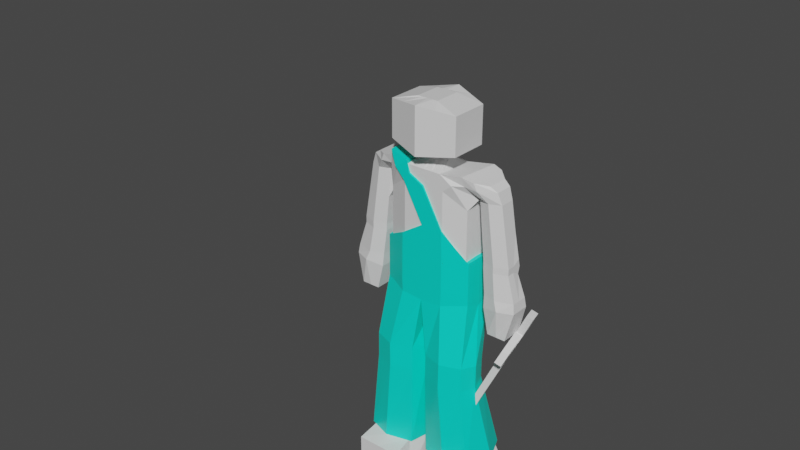 # Source: engineer.blend  (saved by Blender 2.93.20; exported with 4.5.12 LTS)
import bpy
from mathutils import Matrix  # noqa: F401  (used for matrix-valued properties, if any)

bpy.ops.wm.read_factory_settings(use_empty=True)
scene = bpy.context.scene
scene.name = 'Scene'

# ---- collections
col_collection = bpy.data.collections.new('Collection'); scene.collection.children.link(col_collection)

# ---- materials (node trees are filled in below, after node groups)
mat_engineermaterial = bpy.data.materials.new('engineerMaterial')
mat_engineermaterial.alpha_threshold = 0.0
mat_engineermaterial.use_transparent_shadow = False
mat_engineermaterial.line_color = (0.0, 0.0, 0.0, 1.0)
mat_playercolormaterial = bpy.data.materials.new('playerColorMaterial')
mat_playercolormaterial.use_transparent_shadow = False

# ---- material node trees
mat_engineermaterial.use_nodes = True; mat_engineermaterial.node_tree.nodes.clear()
_N = mat_engineermaterial.node_tree.nodes; _L = mat_engineermaterial.node_tree.links
n0 = _N.new('ShaderNodeOutputMaterial'); n0.name = 'Material Output'; n0.location = (300, 300)
n1 = _N.new('ShaderNodeBsdfPrincipled'); n1.name = 'Principled BSDF'; n1.location = (10, 300)
n1.distribution = 'GGX'
n1.subsurface_method = 'BURLEY'
n1.inputs[0].default_value = (0.0, 0.8, 0.6503, 1.0)
n1.inputs[2].default_value = 0.4
n1.inputs[3].default_value = 1.45
n1.inputs[27].default_value = (0.0, 0.0, 0.0, 1.0)
n1.inputs[28].default_value = 1.0
_L.new(n1.outputs[0], n0.inputs[0])
n0.is_active_output = True
mat_playercolormaterial.use_nodes = True; mat_playercolormaterial.node_tree.nodes.clear()
_N = mat_playercolormaterial.node_tree.nodes; _L = mat_playercolormaterial.node_tree.links
n0 = _N.new('ShaderNodeBsdfPrincipled'); n0.name = 'Principled BSDF'; n0.location = (10, 300)
n0.distribution = 'GGX'
n0.subsurface_method = 'BURLEY'
n0.inputs[3].default_value = 1.45
n0.inputs[27].default_value = (0.0, 0.0, 0.0, 1.0)
n0.inputs[28].default_value = 1.0
n1 = _N.new('ShaderNodeOutputMaterial'); n1.name = 'Material Output'; n1.location = (300, 300)
_L.new(n0.outputs[0], n1.inputs[0])
n1.is_active_output = True

# ---- world
world_world = bpy.data.worlds.new('World'); scene.world = world_world
world_world.use_nodes = True; world_world.node_tree.nodes.clear()
_N = world_world.node_tree.nodes; _L = world_world.node_tree.links
n0 = _N.new('ShaderNodeOutputWorld'); n0.name = 'World Output'; n0.location = (300, 300)
n1 = _N.new('ShaderNodeBackground'); n1.name = 'Background'; n1.location = (10, 300)
n1.inputs[0].default_value = (0.05088, 0.05088, 0.05088, 1.0)
_L.new(n1.outputs[0], n0.inputs[0])
n0.is_active_output = True
world_world.color = (0.05088, 0.05088, 0.05088)
world_world.use_sun_shadow = False
world_world.sun_shadow_jitter_overblur = 0.0

# ---- meshes
me_cube = bpy.data.meshes.new('Cube')
me_cube.from_pydata([(0.2453, 0.08879, 0.7864), (0.1384, -0.46, 0.7864), (-0.2453, 0.08879, 0.7864), (-0.1384, -0.46, 0.7864), (0.0, -0.686, 0.7864), (0.0, 0.4129, 0.7645), (0.8131, 0.6471, -0.01828), (-0.8131, -0.6471, -0.01828), (0.8131, -0.6471, -0.01828), (-0.8131, 0.6471, -0.01828), (0.0, -1.0, 0.0), (0.2393, -1.102, -3.157), (1.065, -1.102, -3.157), (1.065, 0.9626, -3.157), (0.2393, 0.9626, -3.157), (-1.065, 0.9626, -3.157), (-1.065, -1.102, -3.157), (-0.2393, 0.9626, -3.157), (-0.2393, -1.102, -3.157), (0.137, -1.37, -3.628), (1.233, -1.37, -3.628), (1.233, 1.37, -3.628), (0.137, 1.37, -3.628), (-1.233, 1.37, -3.628), (-1.233, -1.37, -3.628), (-0.137, 1.37, -3.628), (-0.137, -1.37, -3.628), (0.1984, -2.1, -3.206), (1.065, -2.1, -3.206), (-1.065, -2.1, -3.206), (-0.1984, -2.1, -3.206), (0.1984, -2.1, -3.578), (1.065, -2.1, -3.578), (-1.065, -2.1, -3.578), (-0.1984, -2.1, -3.578), (-0.8131, -0.6471, 0.2991), (0.8131, 0.6471, 0.2991), (0.8131, -0.6471, 0.2991), (-0.8131, 0.6471, 0.2991), (0.0, 1.0, 0.5), (0.0, -1.0, 0.5), (0.8207, 0.8777, 0.7163), (0.7434, -0.8777, 0.7275), (0.9668, 0.3548, 0.451), (0.9668, -0.3555, 0.451), (-0.9668, -0.3555, 0.451), (-0.7434, -0.8777, 0.7275), (-0.8207, 0.8777, 0.7163), (-0.9668, 0.3548, 0.451), (1.187, 0.4351, 0.6569), (1.187, -0.4351, 0.6569), (1.399, 0.3127, 0.451), (1.399, -0.3134, 0.451), (-1.399, -0.3134, 0.451), (-1.187, -0.4351, 0.6569), (-1.187, 0.4351, 0.6569), (-1.399, 0.3127, 0.451), (1.08, 0.3548, -0.2594), (1.08, -0.3555, -0.3126), (-1.08, -0.3555, -0.3126), (-1.08, 0.3548, -0.2594), (1.586, 0.3127, -0.2594), (1.586, -0.3134, -0.3126), (-1.586, -0.3134, -0.3126), (-1.586, 0.3127, -0.2594), (1.08, 0.3548, -0.4509), (1.08, -0.3555, -0.3976), (-1.08, -0.3555, -0.3976), (-1.08, 0.3548, -0.4509), (1.586, 0.3127, -0.4509), (1.586, -0.3134, -0.3976), (-1.586, -0.3134, -0.3976), (-1.586, 0.3127, -0.4509), (1.145, 0.4475, -0.9028), (1.145, -0.4482, -0.9028), (-1.145, -0.4482, -0.9028), (-1.145, 0.4475, -0.9028), (1.76, 0.3945, -0.8548), (1.76, -0.3951, -0.8548), (-1.76, -0.3951, -0.8548), (-1.76, 0.3945, -0.8548), (1.255, 0.4601, -1.236), (1.255, -0.4608, -1.236), (-1.255, -0.4608, -1.236), (-1.255, 0.4601, -1.236), (1.617, 0.4601, -1.236), (1.617, -0.4608, -1.236), (-1.617, -0.4608, -1.236), (-1.617, 0.4601, -1.236), (0.0, -1.0, 0.703), (-0.3426, -1.0, 0.703), (0.3426, 0.6717, 0.6814), (0.3426, -1.0, 0.703), (-0.3426, 0.6717, 0.6814), (0.0, 0.6717, 0.703), (0.0, 0.4572, 0.8615), (0.0, -0.6881, 0.8834), (-0.1384, -0.5147, 0.8834), (0.203, 0.1387, 0.8834), (0.1384, -0.5147, 0.8834), (-0.203, 0.1387, 0.8834), (0.0, 0.2846, 1.534), (0.0, -0.8201, 1.534), (-0.203, -0.8201, 1.534), (0.203, 0.2846, 1.534), (0.203, -0.8201, 1.534), (-0.203, 0.2846, 1.534), (0.6693, -1.047, 0.9668), (0.6693, -1.047, 1.451), (0.0, -1.521, 0.9053), (-0.6693, -1.047, 0.9668), (0.6693, 0.5118, 0.9668), (-0.6693, 0.5118, 0.9668), (0.0, 0.9857, 0.8834), (0.0, -1.521, 1.512), (-0.6693, -1.047, 1.451), (0.6693, 0.5118, 1.451), (-0.6693, 0.5118, 1.451), (0.0, 0.9857, 1.534), (0.3426, 0.0, 0.6922), (-0.3426, 0.0, 0.6922), (0.8131, 0.0, 0.0), (-0.8131, 0.0, 0.0), (1.233, 0.0, -3.157), (0.137, 0.0, -3.157), (-1.233, 0.0, -3.157), (-0.137, 0.0, -3.157), (1.233, 0.0, -3.628), (0.137, 0.0, -3.628), (-1.233, 0.0, -3.628), (-0.137, 0.0, -3.628), (0.8131, 0.0, 0.3464), (-0.8131, 0.0, 0.3464), (0.7821, 0.0, 0.7219), (0.7695, -0.0003414, 0.451), (-0.7821, 0.0, 0.7219), (-0.7695, -0.0003414, 0.451), (1.187, 0.0, 0.6569), (1.399, -0.0003414, 0.451), (-1.187, 0.0, 0.6569), (-1.399, -0.0003414, 0.451), (1.08, -0.0003414, -0.3145), (-1.08, -0.0003414, -0.3145), (1.586, -0.0003414, -0.3145), (-1.586, -0.0003414, -0.3145), (1.08, -0.0003414, -0.3958), (-1.08, -0.0003414, -0.3958), (1.586, -0.0003414, -0.3958), (-1.586, -0.0003414, -0.3958), (1.145, -0.0003414, -0.9028), (-1.145, -0.0003414, -0.9028), (1.76, -0.0003414, -0.8548), (-1.76, -0.0003414, -0.8548), (1.255, -0.0003414, -1.236), (-1.255, -0.0003414, -1.236), (1.617, -0.0003414, -1.236), (-1.617, -0.0003414, -1.236), (0.2596, -0.2677, 0.7864), (-0.2596, -0.2677, 0.7864), (0.203, -0.2677, 0.8834), (-0.203, -0.2677, 0.8834), (0.0, -0.2677, 1.534), (0.203, -0.2677, 1.534), (-0.203, -0.2677, 1.534), (0.6693, -0.2677, 0.9668), (-0.6693, -0.2677, 0.9668), (0.6693, -0.2677, 1.451), (-0.6693, -0.2677, 1.451), (1.183, -0.5159, 0.451), (0.9654, -0.7972, 0.6922), (1.004, 0.7972, 0.6866), (1.183, 0.5152, 0.451), (1.333, -0.5159, -0.3126), (1.333, 0.5152, -0.2594), (1.333, -0.5159, -0.3976), (1.333, 0.5152, -0.4509), (1.473, -0.6505, -0.8548), (1.473, 0.6498, -0.8548), (1.436, -0.4608, -1.236), (1.436, 0.4601, -1.236), (1.41, 0.0, -1.026), (0.9847, 0.0, 0.6894), (-0.9654, -0.7972, 0.6922), (-1.183, -0.5159, 0.451), (-1.183, 0.5152, 0.451), (-1.004, 0.7972, 0.6866), (-1.333, -0.5159, -0.3126), (-1.333, 0.5152, -0.2594), (-1.333, -0.5159, -0.3976), (-1.333, 0.5152, -0.4509), (-1.473, -0.6505, -0.8548), (-1.473, 0.6498, -0.8548), (-1.436, -0.4608, -1.236), (-1.436, 0.4601, -1.236), (-1.41, 0.0, -1.026), (-0.9847, 0.0, 0.6894), (-0.5778, -1.0, 0.6015), (0.5778, 0.8492, 0.5907), (0.5778, -1.0, 0.6015), (-0.5778, 0.8492, 0.5907), (0.0, 1.0, 0.6015), (0.0, -1.0, 0.6015), (0.8232, 0.7992, 0.6062), (0.7845, -0.7992, 0.6118), (-0.7845, -0.7992, 0.6118), (-0.8232, 0.7992, 0.6062), (1.32, 0.3666, 0.5957), (1.32, -0.3666, 0.5957), (-1.32, -0.3666, 0.5957), (-1.32, 0.3666, 0.5957), (-1.32, 0.0, 0.5957), (1.32, 0.0, 0.5957), (1.049, 0.759, 0.5913), (1.03, -0.759, 0.5941), (-1.049, 0.759, 0.5913), (-1.03, -0.759, 0.5941), (1.492, -0.3134, 0.06829), (1.492, 0.3127, 0.06829), (1.023, -0.3555, 0.06829), (1.023, 0.3548, 0.06829), (1.023, -0.0003414, 0.06829), (1.492, -0.0003414, 0.06829), (1.258, 0.5152, 0.06829), (1.258, -0.5159, 0.06829), (1.735, 0.3536, -0.7307), (1.133, 0.4012, -0.7307), (1.735, -0.3543, -0.7307), (1.133, -0.4018, -0.7307), (1.133, -0.0003414, -0.7307), (1.735, -0.0003414, -0.7307), (1.403, -0.5832, -0.7307), (1.403, 0.5825, -0.7307), (-1.023, 0.3548, 0.06829), (-1.492, 0.3127, 0.06829), (-1.023, -0.3555, 0.06829), (-1.492, -0.3134, 0.06829), (-1.492, -0.0003414, 0.06829), (-1.023, -0.0003414, 0.06829), (-1.258, -0.5159, 0.06829), (-1.258, 0.5152, 0.06829), (-1.133, 0.4012, -0.7307), (-1.735, 0.3536, -0.7307), (-1.735, -0.3543, -0.7307), (-1.133, -0.4018, -0.7307), (-1.133, -0.0003414, -0.7307), (-1.735, -0.0003414, -0.7307), (-1.403, -0.5832, -0.7307), (-1.403, 0.5825, -0.7307), (0.1713, 0.6717, 0.6922), (0.1713, -1.0, 0.703), (0.4066, -1.0, 0.0), (0.4066, 1.0, 0.0), (0.685, -1.37, -3.157), (0.685, 1.37, -3.157), (0.685, -1.37, -3.628), (0.685, 1.37, -3.628), (0.6318, -2.1, -3.206), (0.6318, -2.1, -3.578), (0.4066, -1.0, 0.5), (0.4066, 1.0, 0.5), (0.1015, 0.4129, 0.7645), (0.1015, -0.615, 0.7864), (0.1015, 0.4572, 0.8615), (0.1015, -0.6204, 0.8834), (0.1015, 0.2846, 1.534), (0.1015, -0.8201, 1.534), (0.3346, 0.7488, 0.9251), (0.3346, -1.284, 0.936), (0.3346, 0.7488, 1.492), (0.3346, -1.284, 1.482), (0.1015, -0.2677, 1.534), (0.685, 0.0, -3.628), (0.2889, -1.0, 0.6015), (0.2889, 0.9669, 0.5961), (-0.1713, -1.0, 0.703), (-0.1713, 0.6717, 0.6922), (-0.4066, -1.0, 0.0), (-0.685, 1.37, -3.157), (-0.685, -1.37, -3.157), (-0.685, 1.37, -3.628), (-0.685, -1.37, -3.628), (-0.6318, -2.1, -3.206), (-0.6318, -2.1, -3.578), (-0.4066, 1.0, 0.5), (-0.4066, -1.0, 0.5), (-0.1015, -0.615, 0.7864), (-0.1015, 0.4129, 0.7645), (-0.1015, -0.6204, 0.8834), (-0.1015, 0.4572, 0.8615), (-0.1015, -0.8201, 1.534), (-0.1015, 0.2846, 1.534), (-0.3346, -1.284, 0.936), (-0.3346, 0.7488, 0.9251), (-0.3346, -1.284, 1.482), (-0.3346, 0.7488, 1.492), (-0.1015, -0.2677, 1.534), (-0.685, 0.0, -3.628), (-0.2889, 0.9669, 0.5961), (-0.2889, -1.0, 0.6015), (1.08, -0.3555, -0.3551), (1.586, -0.3134, -0.3551), (1.586, 0.387, -0.3551), (1.08, 0.4291, -0.3551), (1.08, -0.0003414, -0.3551), (1.586, -0.0003414, -0.3551), (1.333, 0.5895, -0.3551), (1.333, -0.5159, -0.3551), (-0.8131, -0.6471, -0.3935), (0.8131, 0.6471, -0.3935), (0.8131, -0.6471, -0.3935), (-0.8131, 0.6471, -0.3935), (0.0, 0.9216, -0.3961), (0.0, -1.0, -0.3961), (-0.8131, 0.0, -0.3961), (0.8131, 0.0, -0.3961), (0.4066, 1.0, -0.3961), (0.4066, -1.0, -0.3961), (-0.4066, -1.0, -0.3961), (-0.4066, 1.0, -0.3961), (0.8131, -0.6471, -0.3616), (-0.4066, -1.0, -0.1855), (0.0, -1.0, 0.0), (-0.4066, -1.0, 0.5), (-0.5778, -1.0, 0.6015), (-0.3426, -1.0, 0.703), (-0.3426, 0.0, 0.6922), (-0.3426, 0.6717, 0.6814), (-0.8131, -0.6471, -0.3616), (-0.8131, -0.6471, -0.01828), (0.0, 1.0, 0.5), (0.0, -1.0, 0.5), (0.0, -1.0, 0.0), (0.4066, -1.0, 0.0), (0.4066, 1.0, 0.0), (0.8131, 0.6471, -0.01828), (0.8131, 0.0, 0.0), (0.8131, -0.6471, -0.01828), (-0.8131, 0.0, 0.0), (-0.8131, 0.6471, -0.01828), (-0.4066, -1.0, 0.0), (-0.4066, 1.0, 0.5), (-0.7821, 0.0, 0.7219), (-0.8207, 0.8777, 0.7163), (-0.7434, -0.8777, 0.7275), (-0.5778, 0.8492, 0.5907), (-0.2889, -1.0, 0.6015), (-0.4066, -1.0, 0.5), (-0.2889, 0.9669, 0.5961), (0.8131, 0.6471, -0.3616), (0.8131, 0.6471, -0.3935), (0.8131, -0.6471, -0.3616), (0.8131, -0.6471, -0.3935), (-0.8131, 0.6471, -0.3616), (-0.8131, 0.6471, -0.3935), (0.0, 0.9216, -0.3961), (0.0, -1.0, -0.3961), (-0.8131, 0.0, -0.3538), (-0.8131, 0.0, -0.3961), (0.8131, 0.0, -0.3538), (0.8131, 0.0, -0.3961), (0.4066, 1.0, -0.3961), (0.4066, -1.0, -0.3961), (-0.4066, -1.0, -0.1855), (-0.4066, -1.0, -0.3961), (-0.4066, 1.0, -0.3961), (-0.8131, -0.6471, -0.3935), (-0.8906, 0.001227, -0.9936), (-0.8838, -0.6766, -0.9208), (-0.4112, 1.07, -1.033), (-0.8796, 0.6856, -0.9466), (0.8839, 0.6794, -0.7751), (0.8796, 0.6856, -0.9466), (0.8839, -0.6794, -0.7751), (0.8838, -0.6766, -0.9208), (-0.8839, 0.6794, -0.7751), (0.4247, -1.073, -0.982), (0.8906, 0.001227, -0.9936), (0.4112, 1.07, -1.033), (2.471e-09, 0.7434, -1.05), (-0.4247, -1.073, -0.982), (0.0, -1.078, -1.0), (0.0, 0.9147, -0.8263), (0.0, 0.01027, -1.077), (0.0, -1.078, -0.7988), (0.5648, -1.489, -1.711), (0.9576, -1.174, -1.712), (1.082, -0.5817, -1.723), (0.9605, 0.16, -1.738), (0.5629, 0.3257, -1.761), (0.1564, 0.1601, -1.754), (0.03439, -0.5815, -1.739), (0.1577, -1.18, -1.725), (-1.082, -0.5817, -1.723), (-0.9576, -1.174, -1.712), (-0.5629, 0.3257, -1.761), (-0.9605, 0.16, -1.738), (-0.5648, -1.489, -1.711), (-0.1577, -1.18, -1.725), (-0.03439, -0.5815, -1.739), (-0.1564, 0.1601, -1.754), (0.5576, -1.497, -2.039), (0.9592, -1.18, -2.035), (1.082, -0.589, -2.033), (0.9575, 0.156, -2.023), (0.5575, 0.3197, -2.013), (0.1538, 0.1557, -2.03), (0.03394, -0.5884, -2.041), (0.1537, -1.179, -2.041), (-1.082, -0.589, -2.033), (-0.9592, -1.18, -2.035), (-0.5575, 0.3197, -2.013), (-0.9575, 0.156, -2.023), (-0.5576, -1.497, -2.039), (-0.1537, -1.179, -2.041), (-0.03394, -0.5884, -2.041), (-0.1538, 0.1557, -2.03), (0.6901, -1.448, -3.157), (1.132, -1.14, -3.149), (1.309, 0.003667, -3.139), (1.117, 1.002, -3.115), (0.687, 1.427, -3.104), (0.1851, 1.006, -3.122), (0.05933, 0.002985, -3.155), (0.1727, -1.141, -3.162), (-1.309, 0.003667, -3.139), (-1.132, -1.14, -3.149), (-0.687, 1.427, -3.104), (-1.117, 1.002, -3.115), (-0.6901, -1.448, -3.157), (-0.1727, -1.141, -3.162), (-0.05933, 0.002985, -3.155), (-0.1851, 1.006, -3.122), (-0.8909, 0.0, -0.7988), (0.8909, 0.0, -0.7988), (0.4189, 1.075, -0.8138), (0.4338, -1.073, -0.7988), (-0.4338, -1.073, -0.7988), (-0.4189, 1.075, -0.8138), (0.8839, 0.6794, -0.7303), (0.8839, -0.6794, -0.7303), (-0.8839, 0.6794, -0.7303), (0.0, 0.9578, -0.7595), (0.0, -1.078, -0.7434), (-0.8839, -0.6794, -0.7751), (-0.8909, 0.0, -0.7434), (0.8909, 0.0, -0.7434), (0.4238, 1.075, -0.7518), (0.4338, -1.073, -0.7434), (-0.4338, -1.073, -0.7434), (-0.4238, 1.075, -0.7518), (-0.8839, -0.6794, -0.7303), (-0.8839, -0.6793, -0.3935), (-0.8839, 0.6793, -0.3935), (-0.425, 1.075, -0.3985), (0.0, -1.078, -0.3961), (-0.4338, -1.073, -0.3961), (0.8839, -0.6793, -0.3935), (0.4338, -1.073, -0.3961), (0.0, 0.9992, -0.4005), (0.425, 1.075, -0.3985), (0.8839, 0.6793, -0.3935), (0.8909, 0.0, -0.3961), (-0.8909, 0.0, -0.3961), (-0.59, -1.071, 0.6297), (-0.3437, -1.062, 0.7494), (-0.3372, 0.0008709, 0.7698), (-0.3388, 0.6877, 0.7575), (0.0, 1.078, 0.5033), (0.0, 1.078, -0.002149), (0.0, -1.078, 0.5), (0.0, -1.078, 0.0), (0.4219, -1.076, 0.0), (-0.4329, 1.073, -0.001152), (-0.4251, 1.072, 0.523), (-0.7767, 0.0008733, 0.7994), (-0.8067, 0.8984, 0.7899), (-0.7436, -0.8938, 0.8035), (-0.5665, 0.902, 0.6466), (-0.2889, -1.078, 0.6015), (0.4201, 1.077, -0.002079), (-0.8641, 0.7058, -0.01828), (-0.4066, -1.078, 0.5), (-0.2977, 1.029, 0.6427), (0.8814, 0.6843, -0.3616), (0.8838, 0.6794, -0.3935), (0.8814, -0.6843, -0.3616), (0.8838, -0.6794, -0.3935), (-0.8783, 0.6895, -0.3616), (-0.8838, 0.6794, -0.3935), (-9.271e-11, 1.036, -0.3729), (0.0, 0.9922, -0.4287), (0.0, -1.078, -0.3538), (0.0, -1.078, -0.3961), (-0.8909, 0.0, -0.3538), (-0.8909, 0.0, -0.3961), (0.8909, 0.0, -0.3538), (0.8909, 0.0, -0.3961), (0.4309, 1.073, -0.3639), (0.4294, 1.072, -0.4142), (0.4338, -1.073, -0.3538), (0.4337, -1.073, -0.3961), (-0.4275, -1.075, -0.1855), (-0.4337, -1.073, -0.3961), (-0.4309, 1.073, -0.3639), (-0.4294, 1.072, -0.4142), (-0.8838, -0.6794, -0.3935), (-0.8825, -0.6822, -0.3616)], [(10, 320), (250, 319), (321, 322)], [(158, 3, 97, 160), (132, 35, 45, 136), (197, 91, 41, 202), (273, 248, 91, 197), (297, 275, 94, 200), (272, 249, 89, 201), (261, 1, 99, 263), (121, 8, 336, 335), (46, 196, 323, 343), (8, 250, 332, 336), (251, 6, 334, 333), (124, 14, 22, 128), (277, 17, 25, 279), (271, 127, 20, 254), (296, 130, 26, 280), (123, 12, 20, 127), (254, 20, 32, 257), (125, 15, 23, 129), (253, 13, 21, 255), (11, 19, 31, 27), (126, 18, 26, 130), (281, 29, 33, 282), (256, 27, 31, 257), (16, 24, 33, 29), (20, 12, 28, 32), (278, 16, 29, 281), (252, 11, 27, 256), (280, 26, 34, 282), (26, 18, 30, 34), (90, 120, 325, 324), (312, 316, 361, 355), (251, 259, 36, 6), (121, 131, 37, 8), (122, 132, 38, 9), (276, 284, 35, 7), (213, 168, 52, 207), (198, 37, 44, 203), (131, 36, 43, 134), (119, 92, 42, 133), (215, 182, 54, 208), (284, 10, 331, 346), (199, 38, 48, 205), (196, 46, 204), (211, 137, 50, 207), (181, 169, 50, 137), (221, 216, 62, 143), (212, 170, 49, 206), (210, 139, 55, 209), (239, 232, 60, 187), (195, 185, 55, 139), (214, 184, 56, 209), (144, 64, 72, 148), (187, 60, 68, 189), (237, 234, 59, 142), (223, 218, 58, 172), (238, 235, 63, 186), (236, 233, 64, 144), (220, 219, 57, 141), (222, 217, 61, 173), (229, 226, 78, 151), (231, 224, 77, 177), (306, 299, 66, 174), (142, 59, 67, 146), (186, 63, 71, 188), (305, 301, 69, 175), (304, 300, 70, 147), (303, 302, 65, 145), (177, 77, 85, 179), (190, 79, 87, 192), (228, 225, 73, 149), (247, 240, 76, 191), (245, 241, 80, 152), (230, 227, 74, 176), (244, 243, 75, 150), (246, 242, 79, 190), (180, 179, 85, 155), (194, 192, 87, 156), (151, 78, 86, 155), (149, 73, 81, 153), (191, 76, 84, 193), (152, 80, 88, 156), (176, 74, 82, 178), (150, 75, 83, 154), (285, 3, 90, 274), (157, 1, 92, 119), (158, 2, 93, 120), (260, 0, 91, 248), (261, 4, 89, 249), (286, 5, 94, 275), (265, 102, 114, 269), (160, 97, 110, 165), (285, 4, 96, 287), (286, 2, 100, 288), (260, 5, 95, 262), (157, 0, 98, 159), (295, 163, 103, 289), (270, 161, 102, 265), (289, 103, 115, 293), (288, 100, 112, 292), (264, 104, 116, 268), (159, 98, 111, 164), (165, 110, 115, 167), (267, 107, 108, 269), (291, 109, 114, 293), (292, 112, 117, 294), (266, 113, 118, 268), (164, 111, 116, 166), (162, 105, 108, 166), (262, 95, 113, 266), (290, 101, 118, 294), (287, 96, 109, 291), (163, 106, 117, 167), (263, 99, 107, 267), (103, 163, 167, 115), (104, 162, 166, 116), (107, 164, 166, 108), (112, 165, 167, 117), (99, 159, 164, 107), (264, 101, 161, 270), (290, 106, 163, 295), (1, 157, 159, 99), (100, 160, 165, 112), (3, 158, 120, 90), (0, 157, 119, 91), (76, 150, 154, 84), (79, 152, 156, 87), (74, 149, 153, 82), (77, 151, 155, 85), (193, 194, 156, 88), (178, 180, 155, 86), (240, 244, 150, 76), (242, 245, 152, 79), (227, 228, 149, 74), (299, 303, 145, 66), (301, 304, 147, 69), (60, 142, 146, 68), (224, 229, 151, 77), (218, 220, 141, 58), (235, 236, 144, 63), (232, 237, 142, 60), (63, 144, 148, 71), (182, 195, 139, 54), (208, 54, 139, 210), (217, 221, 143, 61), (170, 181, 137, 49), (206, 49, 137, 211), (311, 318, 364, 354), (91, 119, 133, 41), (37, 131, 134, 44), (7, 35, 132, 122), (6, 36, 131, 121), (17, 126, 130, 25), (16, 125, 129, 24), (13, 123, 127, 21), (279, 25, 130, 296), (255, 21, 127, 271), (11, 124, 128, 19), (10, 276, 339, 331), (47, 135, 341, 342), (38, 132, 136, 48), (2, 158, 160, 100), (41, 133, 181, 170), (82, 153, 180, 178), (78, 176, 178, 86), (153, 81, 179, 180), (226, 230, 176, 78), (73, 177, 179, 81), (302, 305, 175, 65), (300, 306, 174, 70), (225, 231, 177, 73), (219, 222, 173, 57), (216, 223, 172, 62), (202, 41, 170, 212), (133, 42, 169, 181), (203, 44, 168, 213), (46, 135, 195, 182), (84, 154, 194, 193), (80, 191, 193, 88), (154, 83, 192, 194), (243, 246, 190, 75), (241, 247, 191, 80), (75, 190, 192, 83), (59, 186, 188, 67), (234, 238, 186, 59), (64, 187, 189, 72), (205, 48, 184, 214), (135, 47, 185, 195), (233, 239, 187, 64), (204, 46, 182, 215), (45, 204, 215, 183), (47, 205, 214, 185), (42, 203, 213, 169), (43, 202, 212, 171), (51, 206, 211, 138), (53, 208, 210, 140), (185, 214, 209, 55), (140, 210, 209, 56), (171, 212, 206, 51), (138, 211, 207, 52), (35, 196, 204, 45), (135, 46, 343, 341), (183, 215, 208, 53), (92, 198, 203, 42), (169, 213, 207, 50), (258, 272, 201, 40), (308, 315, 360, 349), (259, 273, 197, 36), (36, 197, 202, 43), (284, 196, 35), (52, 168, 223, 216), (43, 171, 222, 219), (51, 138, 221, 217), (44, 134, 220, 218), (171, 51, 217, 222), (134, 43, 219, 220), (168, 44, 218, 223), (138, 52, 216, 221), (65, 175, 231, 225), (70, 174, 230, 226), (69, 147, 229, 224), (66, 145, 228, 227), (174, 66, 227, 230), (145, 65, 225, 228), (175, 69, 224, 231), (147, 70, 226, 229), (56, 184, 239, 233), (45, 183, 238, 234), (48, 136, 237, 232), (53, 140, 236, 235), (140, 56, 233, 236), (183, 53, 235, 238), (136, 45, 234, 237), (184, 48, 232, 239), (72, 189, 247, 241), (67, 188, 246, 243), (71, 148, 245, 242), (68, 146, 244, 240), (188, 71, 242, 246), (146, 67, 243, 244), (148, 72, 241, 245), (189, 68, 240, 247), (39, 200, 273, 259), (37, 198, 272, 258), (22, 255, 271, 128), (104, 264, 270, 162), (96, 263, 267, 109), (98, 262, 266, 111), (111, 266, 268, 116), (109, 267, 269, 114), (101, 264, 268, 118), (162, 270, 265, 105), (0, 260, 262, 98), (105, 265, 269, 108), (1, 261, 249, 92), (5, 260, 248, 94), (39, 251, 333, 329), (8, 37, 258, 250), (12, 252, 256, 28), (28, 256, 257, 32), (14, 253, 255, 22), (19, 254, 257, 31), (128, 271, 254, 19), (309, 314, 359, 351), (297, 39, 329, 347), (4, 261, 263, 96), (198, 92, 249, 272), (200, 94, 248, 273), (310, 313, 357, 353), (199, 283, 38), (23, 279, 296, 129), (101, 290, 295, 161), (97, 287, 291, 110), (106, 290, 294, 117), (113, 292, 294, 118), (110, 291, 293, 115), (95, 288, 292, 113), (102, 289, 293, 114), (161, 295, 289, 102), (5, 286, 288, 95), (3, 285, 287, 97), (2, 286, 275, 93), (4, 285, 274, 89), (10, 284, 276), (93, 297, 347, 326), (24, 280, 282, 33), (18, 278, 281, 30), (30, 281, 282, 34), (129, 296, 280, 24), (15, 277, 279, 23), (120, 93, 326, 325), (307, 317, 363, 365), (9, 283, 340, 338), (201, 89, 274, 298), (62, 172, 306, 300), (57, 173, 305, 302), (61, 143, 304, 301), (58, 141, 303, 299), (141, 57, 302, 303), (143, 62, 300, 304), (173, 61, 301, 305), (172, 58, 299, 306), (309, 316, 457, 456), (330, 345, 478, 469), (312, 317, 455, 454), (332, 330, 469, 471), (325, 326, 466, 465), (355, 361, 500, 492), (310, 318, 453, 452), (323, 346, 481, 463), (354, 364, 504, 490), (343, 323, 463, 476), (349, 360, 498, 484), (18, 126, 430, 429), (351, 359, 496, 486), (278, 18, 429, 428), (353, 357, 494, 488), (277, 15, 427, 426), (365, 363, 502, 505), (125, 16, 425, 424), (358, 350, 485, 495), (313, 307, 365, 357), (283, 199, 344, 340), (314, 308, 349, 359), (199, 47, 342, 344), (315, 311, 354, 360), (298, 90, 324, 345), (316, 309, 351, 361), (40, 298, 345, 330), (7, 122, 337, 328), (276, 7, 328, 339), (317, 312, 355, 363), (250, 40, 330, 332), (284, 46, 196), (6, 121, 335, 334), (250, 258, 40), (40, 201, 298), (122, 9, 338, 337), (298, 274, 90), (318, 310, 353, 364), (199, 205, 47), (93, 275, 297), (297, 200, 39), (39, 259, 251), (9, 38, 283), (196, 284, 346, 323), (357, 365, 505, 494), (124, 11, 423, 422), (356, 352, 487, 493), (13, 253, 420, 419), (358, 335, 336, 350), (356, 337, 338, 352), (362, 339, 328, 327), (359, 349, 484, 496), (362, 327, 506, 501), (253, 14, 421, 420), (11, 252, 416, 423), (327, 328, 337, 356), (348, 334, 335, 358), (360, 354, 490, 498), (327, 356, 493, 506), (123, 13, 419, 418), (341, 343, 476, 474), (361, 351, 486, 500), (348, 358, 495, 483), (252, 12, 417, 416), (363, 355, 492, 502), (364, 353, 488, 504), (324, 325, 465, 464), (126, 17, 431, 430), (342, 341, 474, 475), (15, 125, 424, 427), (316, 312, 454, 457), (333, 348, 483, 479), (14, 124, 422, 421), (318, 311, 458, 453), (346, 331, 470, 481), (331, 362, 501, 470), (12, 123, 418, 417), (315, 308, 460, 459), (329, 333, 479, 467), (350, 332, 471, 485), (314, 309, 456, 461), (347, 329, 467, 482), (313, 310, 452, 462), (326, 347, 482, 466), (317, 307, 451, 455), (338, 340, 473, 480), (307, 313, 462, 451), (340, 344, 477, 473), (352, 338, 480, 487), (308, 314, 461, 460), (344, 342, 475, 477), (16, 278, 428, 425), (311, 315, 459, 458), (345, 324, 464, 478), (17, 277, 426, 431), (350, 336, 332), (331, 339, 362), (333, 334, 348), (377, 371, 387, 388), (366, 369, 395, 392), (398, 397, 413, 414), (375, 380, 391, 384), (382, 378, 389, 390), (376, 373, 385, 386), (388, 387, 403, 404), (379, 367, 393, 396), (368, 378, 399, 394), (382, 380, 397, 398), (408, 411, 427, 424), (412, 409, 425, 428), (384, 391, 407, 400), (394, 399, 415, 410), (390, 389, 405, 406), (386, 385, 401, 402), (396, 393, 409, 412), (392, 395, 411, 408), (404, 403, 419, 420), (400, 407, 423, 416), (414, 413, 429, 430), (410, 415, 431, 426), (406, 405, 421, 422), (402, 401, 417, 418), (403, 402, 418, 419), (407, 406, 422, 423), (415, 414, 430, 431), (393, 392, 408, 409), (387, 386, 402, 403), (391, 390, 406, 407), (409, 408, 424, 425), (378, 382, 398, 399), (371, 376, 386, 387), (380, 382, 390, 391), (399, 398, 414, 415), (367, 366, 392, 393), (401, 400, 416, 417), (405, 404, 420, 421), (385, 384, 400, 401), (389, 388, 404, 405), (373, 375, 384, 385), (378, 377, 388, 389), (411, 410, 426, 427), (397, 396, 412, 413), (395, 394, 410, 411), (413, 412, 428, 429), (369, 368, 394, 395), (380, 379, 396, 397), (369, 374, 437, 368), (380, 383, 436, 379), (373, 372, 435, 375), (378, 381, 434, 377), (371, 370, 433, 376), (367, 443, 432, 366), (379, 436, 443, 367), (366, 432, 374, 369), (376, 433, 372, 373), (377, 434, 370, 371), (368, 437, 381, 378), (375, 435, 383, 380), (440, 452, 453, 449), (442, 454, 455, 448), (439, 456, 457, 447), (441, 458, 459, 446), (438, 460, 461, 445), (450, 451, 462, 444), (448, 455, 451, 450), (444, 462, 452, 440), (445, 461, 456, 439), (446, 459, 460, 438), (449, 453, 458, 441), (447, 457, 454, 442), (478, 464, 463), (499, 471, 470, 491), (503, 472, 468, 489), (479, 483, 497), (471, 469, 470), (472, 473, 467, 468), (465, 466, 475, 474), (464, 465, 474, 476), (477, 475, 466), (482, 467, 473), (467, 479, 468), (489, 468, 479, 497), (485, 471, 499), (469, 478, 481), (480, 473, 472), (470, 501, 491), (487, 480, 472, 503), (466, 482, 477), (488, 487, 503, 504), (492, 491, 501, 502), (486, 485, 499, 500), (490, 489, 497, 498), (484, 483, 495, 496), (505, 506, 493, 494), (502, 501, 506, 505), (494, 493, 487, 488), (496, 495, 485, 486), (498, 497, 483, 484), (504, 503, 489, 490), (500, 499, 491, 492), (470, 469, 481), (481, 478, 463), (463, 464, 476), (477, 482, 473), (435, 447, 442, 383), (437, 449, 441, 381), (434, 446, 438, 370), (433, 445, 439, 372), (432, 444, 440, 374), (436, 448, 450, 443), (443, 450, 444, 432), (370, 438, 445, 433), (381, 441, 446, 434), (372, 439, 447, 435), (383, 442, 448, 436), (374, 440, 449, 437)])
me_cube.polygons.foreach_set('material_index', [1, 1, 1, 1, 1, 1, 1, 1, 1, 1, 1, 1, 1, 1, 1, 1, 1, 1, 1, 1, 1, 1, 1, 1, 1, 1, 1, 1, 1, 1, 1, 1, 1, 1, 1, 1, 1, 1, 1, 1, 1, 1, 1, 1, 1, 1, 1, 1, 1, 1, 1, 1, 1, 1, 1, 1, 1, 1, 1, 1, 1, 1, 1, 1, 1, 1, 1, 1, 1, 1, 1, 1, 1, 1, 1, 1, 1, 1, 1, 1, 1, 1, 1, 1, 1, 1, 1, 1, 1, 1, 1, 1, 1, 1, 1, 1, 1, 1, 1, 1, 1, 1, 1, 1, 1, 1, 1, 1, 1, 1, 1, 1, 1, 1, 1, 1, 1, 1, 1, 1, 1, 1, 1, 1, 1, 1, 1, 1, 1, 1, 1, 1, 1, 1, 1, 1, 1, 1, 1, 1, 1, 1, 1, 1, 1, 1, 1, 1, 1, 1, 1, 1, 1, 1, 1, 1, 1, 1, 1, 1, 1, 1, 1, 1, 1, 1, 1, 1, 1, 1, 1, 1, 1, 1, 1, 1, 1, 1, 1, 1, 1, 1, 1, 1, 1, 1, 1, 1, 1, 1, 1, 1, 1, 1, 1, 1, 1, 1, 1, 1, 1, 1, 1, 1, 1, 1, 1, 1, 1, 1, 1, 1, 1, 1, 1, 1, 1, 1, 1, 1, 1, 1, 1, 1, 1, 1, 1, 1, 1, 1, 1, 1, 1, 1, 1, 1, 1, 1, 1, 1, 1, 1, 1, 1, 1, 1, 1, 1, 1, 1, 1, 1, 1, 1, 1, 1, 1, 1, 1, 1, 1, 1, 1, 1, 1, 1, 1, 1, 1, 1, 1, 1, 1, 1, 1, 1, 1, 1, 1, 1, 1, 1, 1, 1, 1, 1, 1, 1, 1, 1, 1, 1, 1, 1, 1, 1, 1, 1, 1, 1, 1, 1, 0, 1, 0, 0, 1, 1, 0, 1, 0, 1, 0, 1, 0, 1, 0, 1, 0, 0, 1, 1, 1, 1, 1, 1, 1, 1, 1, 1, 1, 1, 1, 1, 1, 1, 1, 1, 1, 1, 1, 1, 1, 1, 1, 1, 0, 0, 0, 1, 1, 1, 1, 0, 0, 0, 1, 1, 1, 0, 0, 0, 1, 0, 0, 1, 1, 0, 0, 0, 0, 1, 0, 0, 1, 0, 0, 0, 1, 0, 0, 1, 0, 1, 0, 1, 0, 1, 0, 0, 1, 0, 0, 1, 0, 0, 1, 1, 1, 0, 0, 0, 0, 0, 0, 0, 0, 0, 0, 0, 0, 0, 0, 0, 0, 0, 0, 0, 0, 0, 0, 0, 0, 0, 0, 0, 0, 0, 0, 0, 0, 0, 0, 0, 0, 0, 0, 0, 0, 0, 0, 0, 0, 0, 0, 0, 0, 0, 0, 0, 0, 0, 0, 0, 0, 0, 0, 0, 0, 0, 0, 0, 0, 0, 0, 0, 0, 0, 0, 0, 0, 0, 0, 0, 0, 0, 0, 0, 0, 0, 0, 0, 0, 0, 0, 0, 0, 0, 0, 0, 0, 0, 0, 0, 0, 0, 0, 0, 0, 0, 0, 0, 0, 0, 0, 0, 0, 0, 0, 0, 0, 0, 0, 0, 0, 0, 0])
_uv = me_cube.uv_layers.new(name='UVMap')
_uv.uv.foreach_set('vector', [0.2211, 0.9333, 0.2021, 0.9304, 0.2004, 0.9231, 0.2203, 0.9242, 0.5248, 0.8241, 0.5239, 0.8713, 0.5073, 0.847, 0.5149, 0.825, 0.2254, 0.7986, 0.2453, 0.8206, 0.2058, 0.8062, 0.2033, 0.7984, 0.2567, 0.7961, 0.2586, 0.8278, 0.2453, 0.8206, 0.2254, 0.7986, 0.322, 0.8097, 0.2946, 0.8433, 0.2751, 0.8355, 0.2877, 0.7986, 0.1316, 0.8978, 0.1415, 0.9067, 0.1437, 0.9216, 0.1343, 0.9229, 0.1811, 0.8991, 0.1886, 0.8887, 0.191, 0.8946, 0.19, 0.9011, 0.1315, 0.7716, 0.08647, 0.8183, 0.08563, 0.8175, 0.1309, 0.7707, 0.02734, 0.01398, 0.02734, 0.01398, 0.02734, 0.01398, 0.02734, 0.01398, 0.5273, 0.502, 0.5273, 0.5427, 0.5273, 0.5427, 0.5273, 0.502, 0.2396, 0.7414, 0.1851, 0.746, 0.1848, 0.745, 0.24, 0.7403, 0.7423, 0.9132, 0.7699, 0.8699, 0.7991, 0.8815, 0.7735, 0.9171, 0.7018, 0.8597, 0.7423, 0.8858, 0.7092, 0.8881, 0.6933, 0.8839, 0.8023, 0.92, 0.8351, 0.9246, 0.8002, 0.9602, 0.7902, 0.9553, 0.6798, 0.9207, 0.7122, 0.925, 0.6785, 0.9607, 0.6688, 0.9559, 0.8663, 0.9301, 0.824, 0.9844, 0.8002, 0.9602, 0.8351, 0.9246, 0.7902, 0.9553, 0.8002, 0.9602, 0.7899, 0.9617, 0.7876, 0.9613, 0.6181, 0.9139, 0.6467, 0.8688, 0.6763, 0.8824, 0.6506, 0.9179, 0.8266, 0.8597, 0.8663, 0.884, 0.8317, 0.888, 0.8163, 0.8835, 0.7431, 0.9674, 0.7776, 0.9562, 0.7852, 0.9609, 0.7845, 0.9621, 0.7423, 0.9303, 0.7021, 0.9812, 0.6785, 0.9607, 0.7122, 0.925, 0.6659, 0.9636, 0.6634, 0.9628, 0.6642, 0.9615, 0.6666, 0.962, 0.787, 0.9629, 0.7845, 0.9621, 0.7852, 0.9609, 0.7876, 0.9613, 0.6186, 0.9712, 0.6557, 0.9568, 0.6642, 0.9615, 0.6634, 0.9628, 0.8002, 0.9602, 0.824, 0.9844, 0.7898, 0.9631, 0.7899, 0.9617, 0.6545, 0.9866, 0.6186, 0.9712, 0.6634, 0.9628, 0.6659, 0.9636, 0.7802, 0.9868, 0.7431, 0.9674, 0.7845, 0.9621, 0.787, 0.9629, 0.6688, 0.9559, 0.6785, 0.9607, 0.6688, 0.9625, 0.6666, 0.962, 0.6785, 0.9607, 0.7021, 0.9812, 0.6688, 0.9638, 0.6688, 0.9625, 0.9023, 0.502, 0.9023, 0.4207, 0.9023, 0.4207, 0.9023, 0.502, 0.4964, 0.5833, 0.4964, 0.5427, 0.4964, 0.5427, 0.4964, 0.5833, 0.2396, 0.7414, 0.2459, 0.7859, 0.1923, 0.7747, 0.1851, 0.746, 0.1315, 0.7716, 0.1484, 0.7937, 0.1153, 0.8335, 0.08647, 0.8183, 0.5641, 0.8209, 0.5248, 0.8241, 0.5052, 0.7769, 0.5453, 0.7703, 0.5608, 0.918, 0.4957, 0.9179, 0.5239, 0.8713, 0.5641, 0.8722, 0.1499, 0.8425, 0.1549, 0.8284, 0.1653, 0.8248, 0.165, 0.8291, 0.1334, 0.8745, 0.1153, 0.8335, 0.1417, 0.8184, 0.1389, 0.8536, 0.1484, 0.7937, 0.1923, 0.7747, 0.1731, 0.7938, 0.1525, 0.799, 0.206, 0.8619, 0.1398, 0.8935, 0.1458, 0.8627, 0.1892, 0.8424, 0.4744, 0.8637, 0.4672, 0.8688, 0.4616, 0.8471, 0.466, 0.8409, 0.5898, 0.624, 0.5273, 0.5833, 0.5273, 0.5833, 0.5898, 0.624, 0.4557, 0.7543, 0.5052, 0.7769, 0.4987, 0.8047, 0.4576, 0.777, 0.478, 0.9059, 0.4628, 0.8868, 0.4809, 0.8805, 0.1737, 0.8247, 0.1767, 0.8283, 0.1641, 0.8346, 0.165, 0.8291, 0.1822, 0.8345, 0.151, 0.8485, 0.1641, 0.8346, 0.1767, 0.8283, 0.1673, 0.8173, 0.1647, 0.8181, 0.1648, 0.8157, 0.1658, 0.8153, 0.1929, 0.8053, 0.1971, 0.8073, 0.1844, 0.8169, 0.179, 0.8169, 0.4579, 0.8303, 0.4484, 0.8313, 0.4527, 0.8132, 0.4602, 0.8182, 0.4816, 0.8223, 0.4883, 0.822, 0.4855, 0.8255, 0.4828, 0.8256, 0.4302, 0.8333, 0.4485, 0.7912, 0.4527, 0.8132, 0.4484, 0.8313, 0.4577, 0.7941, 0.4722, 0.8088, 0.4666, 0.8214, 0.4602, 0.8182, 0.4811, 0.8279, 0.4811, 0.8266, 0.482, 0.827, 0.4815, 0.8278, 0.4828, 0.8256, 0.4855, 0.8255, 0.4848, 0.8265, 0.4832, 0.8264, 0.4951, 0.8268, 0.4904, 0.8323, 0.4859, 0.8291, 0.4866, 0.8274, 0.1614, 0.8176, 0.1592, 0.8145, 0.1631, 0.8142, 0.1637, 0.8153, 0.484, 0.8332, 0.4789, 0.8312, 0.4818, 0.8289, 0.4837, 0.8295, 0.4765, 0.8283, 0.4778, 0.8252, 0.4811, 0.8266, 0.4811, 0.8279, 0.1605, 0.809, 0.1663, 0.8088, 0.1653, 0.8123, 0.1638, 0.8129, 0.1689, 0.8116, 0.1688, 0.8149, 0.1665, 0.8145, 0.1665, 0.8131, 0.1652, 0.8145, 0.1649, 0.8146, 0.1649, 0.8145, 0.1651, 0.8144, 0.1653, 0.8139, 0.1653, 0.8143, 0.1652, 0.8142, 0.1652, 0.814, 0.1638, 0.8152, 0.1633, 0.8142, 0.1635, 0.8141, 0.1639, 0.8151, 0.4866, 0.8274, 0.4859, 0.8291, 0.4854, 0.8288, 0.486, 0.8275, 0.4837, 0.8295, 0.4818, 0.8289, 0.4821, 0.8287, 0.4837, 0.8291, 0.166, 0.8134, 0.1662, 0.8142, 0.1659, 0.8143, 0.1658, 0.8136, 0.1657, 0.8152, 0.1648, 0.8155, 0.1648, 0.8154, 0.1656, 0.8151, 0.1639, 0.813, 0.1654, 0.8128, 0.1651, 0.813, 0.164, 0.8131, 0.1652, 0.814, 0.1652, 0.8142, 0.1651, 0.8141, 0.165, 0.8141, 0.4835, 0.8281, 0.4832, 0.8279, 0.4834, 0.8278, 0.4836, 0.8278, 0.1646, 0.8138, 0.165, 0.8136, 0.165, 0.8138, 0.1647, 0.8139, 0.4833, 0.8271, 0.484, 0.8271, 0.4838, 0.8272, 0.4833, 0.8272, 0.4827, 0.8277, 0.4829, 0.8273, 0.4831, 0.8274, 0.4829, 0.8277, 0.1645, 0.8145, 0.1643, 0.8142, 0.1645, 0.8142, 0.1646, 0.8145, 0.4845, 0.8276, 0.4842, 0.8281, 0.484, 0.828, 0.4842, 0.8276, 0.4836, 0.8282, 0.483, 0.828, 0.4832, 0.8279, 0.4835, 0.8281, 0.1863, 0.8096, 0.133, 0.8093, 0.1294, 0.7871, 0.186, 0.7778, 0.1863, 0.8663, 0.2397, 0.8679, 0.2428, 0.8902, 0.186, 0.8981, 0.1651, 0.8144, 0.1649, 0.8145, 0.1648, 0.8144, 0.165, 0.8143, 0.1647, 0.8139, 0.165, 0.8138, 0.165, 0.814, 0.1648, 0.8141, 0.4833, 0.8272, 0.4838, 0.8272, 0.4836, 0.8274, 0.4835, 0.8274, 0.4829, 0.8277, 0.4831, 0.8274, 0.4834, 0.8274, 0.4834, 0.8277, 0.1646, 0.8145, 0.1645, 0.8142, 0.1647, 0.8143, 0.1648, 0.8143, 0.4842, 0.8276, 0.484, 0.828, 0.4837, 0.8278, 0.4837, 0.8276, 0.1886, 0.9249, 0.2021, 0.9304, 0.1476, 0.9529, 0.1459, 0.9372, 0.1992, 0.878, 0.1886, 0.8887, 0.1398, 0.8935, 0.206, 0.8619, 0.2211, 0.9333, 0.2557, 0.9324, 0.322, 0.9504, 0.2451, 0.9476, 0.2489, 0.8587, 0.2166, 0.8648, 0.2453, 0.8206, 0.2586, 0.8278, 0.1811, 0.8991, 0.18, 0.9133, 0.1437, 0.9216, 0.1415, 0.9067, 0.271, 0.8717, 0.2608, 0.863, 0.2751, 0.8355, 0.2946, 0.8433, 0.2227, 0.8962, 0.2228, 0.8963, 0.222, 0.8966, 0.222, 0.8962, 0.2203, 0.9242, 0.2004, 0.9231, 0.2222, 0.898, 0.2247, 0.8999, 0.1886, 0.9249, 0.18, 0.9133, 0.191, 0.9101, 0.1953, 0.9181, 0.8139, 0.3509, 0.8504, 0.3509, 0.8504, 0.3509, 0.8139, 0.3509, 0.2489, 0.8587, 0.2608, 0.863, 0.256, 0.8714, 0.2475, 0.8698, 0.1992, 0.878, 0.2166, 0.8648, 0.2214, 0.869, 0.2028, 0.8832, 0.2238, 0.8961, 0.2239, 0.8963, 0.2229, 0.8966, 0.2228, 0.8965, 0.2236, 0.8957, 0.2237, 0.8959, 0.2228, 0.8963, 0.2227, 0.8962, 0.2228, 0.8965, 0.2229, 0.8966, 0.2226, 0.8973, 0.2223, 0.897, 0.2584, 0.88, 0.2602, 0.9211, 0.2276, 0.8971, 0.2281, 0.8953, 0.2247, 0.8952, 0.2246, 0.895, 0.2246, 0.8938, 0.2253, 0.8942, 0.2028, 0.8832, 0.2214, 0.869, 0.2247, 0.8924, 0.2214, 0.893, 0.2247, 0.8999, 0.2222, 0.898, 0.2226, 0.8973, 0.2243, 0.8975, 0.2212, 0.8964, 0.2212, 0.8957, 0.2219, 0.8957, 0.222, 0.8962, 0.2217, 0.8974, 0.2215, 0.8969, 0.222, 0.8966, 0.2223, 0.897, 0.2281, 0.8953, 0.2276, 0.8971, 0.2259, 0.8965, 0.2261, 0.8955, 0.2263, 0.8927, 0.227, 0.8938, 0.2259, 0.8947, 0.2253, 0.8942, 0.2214, 0.893, 0.2247, 0.8924, 0.2246, 0.8938, 0.2229, 0.8945, 0.2235, 0.8955, 0.2226, 0.896, 0.2219, 0.8957, 0.2229, 0.8945, 0.2475, 0.8698, 0.256, 0.8714, 0.227, 0.8938, 0.2263, 0.8927, 0.2249, 0.8956, 0.2248, 0.8954, 0.2259, 0.8947, 0.2261, 0.8955, 0.1953, 0.9181, 0.191, 0.9101, 0.2215, 0.8969, 0.2217, 0.8974, 0.2239, 0.8963, 0.225, 0.8958, 0.2259, 0.8965, 0.2243, 0.8975, 0.19, 0.9011, 0.191, 0.8946, 0.2212, 0.8957, 0.2212, 0.8964, 0.2229, 0.8966, 0.2239, 0.8963, 0.2243, 0.8975, 0.2226, 0.8973, 0.2246, 0.895, 0.2235, 0.8955, 0.2229, 0.8945, 0.2246, 0.8938, 0.2212, 0.8957, 0.2214, 0.893, 0.2229, 0.8945, 0.2219, 0.8957, 0.2276, 0.8971, 0.2247, 0.8999, 0.2243, 0.8975, 0.2259, 0.8965, 0.191, 0.8946, 0.2028, 0.8832, 0.2214, 0.893, 0.2212, 0.8957, 0.2247, 0.8952, 0.2248, 0.8954, 0.2237, 0.8959, 0.2236, 0.8957, 0.2249, 0.8956, 0.225, 0.8958, 0.2239, 0.8963, 0.2238, 0.8961, 0.1886, 0.8887, 0.1992, 0.878, 0.2028, 0.8832, 0.191, 0.8946, 0.2602, 0.9211, 0.2203, 0.9242, 0.2247, 0.8999, 0.2276, 0.8971, 0.2021, 0.9304, 0.2211, 0.9333, 0.2451, 0.9476, 0.1476, 0.9529, 0.2166, 0.8648, 0.1992, 0.878, 0.206, 0.8619, 0.2453, 0.8206, 0.4838, 0.8272, 0.4842, 0.8276, 0.4837, 0.8276, 0.4836, 0.8274, 0.4832, 0.8279, 0.4829, 0.8277, 0.4834, 0.8277, 0.4834, 0.8278, 0.1645, 0.8142, 0.1647, 0.8139, 0.1648, 0.8141, 0.1647, 0.8143, 0.1652, 0.8142, 0.1651, 0.8144, 0.165, 0.8143, 0.1651, 0.8141, 0.133, 0.8666, 0.1863, 0.8663, 0.186, 0.8981, 0.1294, 0.8888, 0.2397, 0.808, 0.1863, 0.8096, 0.186, 0.7778, 0.2428, 0.7857, 0.484, 0.8271, 0.4845, 0.8276, 0.4842, 0.8276, 0.4838, 0.8272, 0.483, 0.828, 0.4827, 0.8277, 0.4829, 0.8277, 0.4832, 0.8279, 0.1643, 0.8142, 0.1646, 0.8138, 0.1647, 0.8139, 0.1645, 0.8142, 0.1633, 0.8142, 0.1639, 0.813, 0.164, 0.8131, 0.1635, 0.8141, 0.1662, 0.8142, 0.1657, 0.8152, 0.1656, 0.8151, 0.1659, 0.8143, 0.4855, 0.8255, 0.4866, 0.8274, 0.486, 0.8275, 0.4848, 0.8265, 0.1653, 0.8143, 0.1652, 0.8145, 0.1651, 0.8144, 0.1652, 0.8142, 0.1592, 0.8145, 0.1605, 0.809, 0.1638, 0.8129, 0.1631, 0.8142, 0.4789, 0.8312, 0.4765, 0.8283, 0.4811, 0.8279, 0.4818, 0.8289, 0.4883, 0.822, 0.4951, 0.8268, 0.4866, 0.8274, 0.4855, 0.8255, 0.4818, 0.8289, 0.4811, 0.8279, 0.4815, 0.8278, 0.4821, 0.8287, 0.4672, 0.8688, 0.4302, 0.8333, 0.4484, 0.8313, 0.4616, 0.8471, 0.466, 0.8409, 0.4616, 0.8471, 0.4484, 0.8313, 0.4579, 0.8303, 0.1688, 0.8149, 0.1673, 0.8173, 0.1658, 0.8153, 0.1665, 0.8145, 0.1971, 0.8073, 0.1822, 0.8345, 0.1767, 0.8283, 0.1844, 0.8169, 0.179, 0.8169, 0.1844, 0.8169, 0.1767, 0.8283, 0.1737, 0.8247, 0.4964, 0.258, 0.4964, 0.2173, 0.4964, 0.2173, 0.4964, 0.258, 0.2453, 0.8206, 0.206, 0.8619, 0.1892, 0.8424, 0.2058, 0.8062, 0.1153, 0.8335, 0.1484, 0.7937, 0.1525, 0.799, 0.1417, 0.8184, 0.5641, 0.8722, 0.5239, 0.8713, 0.5248, 0.8241, 0.5641, 0.8209, 0.1851, 0.746, 0.1923, 0.7747, 0.1484, 0.7937, 0.1315, 0.7716, 0.7423, 0.8858, 0.7423, 0.9303, 0.7122, 0.925, 0.7092, 0.8881, 0.6186, 0.9712, 0.6181, 0.9139, 0.6506, 0.9179, 0.6557, 0.9568, 0.8663, 0.884, 0.8663, 0.9301, 0.8351, 0.9246, 0.8317, 0.888, 0.6933, 0.8839, 0.7092, 0.8881, 0.7122, 0.925, 0.6798, 0.9207, 0.8163, 0.8835, 0.8317, 0.888, 0.8351, 0.9246, 0.8023, 0.92, 0.7431, 0.9674, 0.7423, 0.9132, 0.7735, 0.9171, 0.7776, 0.9562, 0.5273, 0.5833, 0.5273, 0.624, 0.5273, 0.624, 0.5273, 0.5833, 0.9023, 0.3393, 0.9023, 0.4207, 0.9023, 0.4207, 0.9023, 0.3393, 0.5052, 0.7769, 0.5248, 0.8241, 0.5149, 0.825, 0.4987, 0.8047, 0.2557, 0.9324, 0.2211, 0.9333, 0.2203, 0.9242, 0.2602, 0.9211, 0.2058, 0.8062, 0.1892, 0.8424, 0.1822, 0.8345, 0.1971, 0.8073, 0.2428, 0.83, 0.1867, 0.8379, 0.1863, 0.8096, 0.2397, 0.808, 0.1649, 0.8145, 0.1646, 0.8145, 0.1648, 0.8143, 0.1648, 0.8144, 0.1867, 0.8379, 0.1305, 0.8314, 0.133, 0.8093, 0.1863, 0.8096, 0.1649, 0.8146, 0.1645, 0.8145, 0.1646, 0.8145, 0.1649, 0.8145, 0.165, 0.8138, 0.1652, 0.814, 0.165, 0.8141, 0.165, 0.814, 0.1654, 0.8128, 0.166, 0.8134, 0.1658, 0.8136, 0.1651, 0.813, 0.1648, 0.8155, 0.1638, 0.8152, 0.1639, 0.8151, 0.1648, 0.8154, 0.165, 0.8136, 0.1653, 0.8139, 0.1652, 0.814, 0.165, 0.8138, 0.1663, 0.8088, 0.1689, 0.8116, 0.1665, 0.8131, 0.1653, 0.8123, 0.1647, 0.8181, 0.1614, 0.8176, 0.1637, 0.8153, 0.1648, 0.8157, 0.2033, 0.7984, 0.2058, 0.8062, 0.1971, 0.8073, 0.1929, 0.8053, 0.1892, 0.8424, 0.1458, 0.8627, 0.151, 0.8485, 0.1822, 0.8345, 0.1389, 0.8536, 0.1417, 0.8184, 0.1549, 0.8284, 0.1499, 0.8425, 0.1964, 0.4695, 0.02743, 0.3185, 0.09932, 0.3104, 0.2095, 0.416, 0.1305, 0.8445, 0.1867, 0.838, 0.1863, 0.8663, 0.133, 0.8666, 0.4831, 0.8274, 0.4833, 0.8272, 0.4835, 0.8274, 0.4834, 0.8274, 0.1867, 0.838, 0.2428, 0.8459, 0.2397, 0.8679, 0.1863, 0.8663, 0.4842, 0.8281, 0.4836, 0.8282, 0.4835, 0.8281, 0.484, 0.828, 0.4829, 0.8273, 0.4833, 0.8271, 0.4833, 0.8272, 0.4831, 0.8274, 0.484, 0.828, 0.4835, 0.8281, 0.4836, 0.8278, 0.4837, 0.8278, 0.4859, 0.8291, 0.4837, 0.8295, 0.4837, 0.8291, 0.4854, 0.8288, 0.4904, 0.8323, 0.484, 0.8332, 0.4837, 0.8295, 0.4859, 0.8291, 0.4811, 0.8266, 0.4828, 0.8256, 0.4832, 0.8264, 0.482, 0.827, 0.4576, 0.777, 0.4987, 0.8047, 0.4722, 0.8088, 0.4577, 0.7941, 0.02743, 0.3185, 0.1214, 0.1435, 0.1539, 0.1851, 0.09932, 0.3104, 0.4778, 0.8252, 0.4816, 0.8223, 0.4828, 0.8256, 0.4811, 0.8266, 0.4809, 0.8805, 0.4628, 0.8868, 0.4672, 0.8688, 0.4744, 0.8637, 0.5073, 0.847, 0.4809, 0.8805, 0.4744, 0.8637, 0.481, 0.8473, 0.4376, 0.7772, 0.4576, 0.777, 0.4577, 0.7941, 0.4485, 0.7912, 0.1458, 0.8627, 0.1389, 0.8536, 0.1499, 0.8425, 0.151, 0.8485, 0.1731, 0.7938, 0.2033, 0.7984, 0.1929, 0.8053, 0.18, 0.8074, 0.1748, 0.8165, 0.179, 0.8169, 0.1737, 0.8247, 0.1711, 0.8217, 0.4707, 0.8366, 0.466, 0.8409, 0.4579, 0.8303, 0.4656, 0.8295, 0.4485, 0.7912, 0.4577, 0.7941, 0.4602, 0.8182, 0.4527, 0.8132, 0.4656, 0.8295, 0.4579, 0.8303, 0.4602, 0.8182, 0.4666, 0.8214, 0.18, 0.8074, 0.1929, 0.8053, 0.179, 0.8169, 0.1748, 0.8165, 0.1711, 0.8217, 0.1737, 0.8247, 0.165, 0.8291, 0.1653, 0.8248, 0.5239, 0.8713, 0.478, 0.9059, 0.4809, 0.8805, 0.5073, 0.847, 0.9023, 0.4207, 0.9023, 0.502, 0.9023, 0.502, 0.9023, 0.4207, 0.481, 0.8473, 0.4744, 0.8637, 0.466, 0.8409, 0.4707, 0.8366, 0.1398, 0.8935, 0.1334, 0.8745, 0.1389, 0.8536, 0.1458, 0.8627, 0.151, 0.8485, 0.1499, 0.8425, 0.165, 0.8291, 0.1641, 0.8346, 0.1225, 0.8866, 0.1316, 0.8978, 0.1343, 0.9229, 0.1246, 0.9241, 0.4964, 0.3393, 0.4964, 0.2987, 0.4964, 0.2987, 0.4964, 0.3393, 0.2459, 0.7859, 0.2567, 0.7961, 0.2254, 0.7986, 0.1923, 0.7747, 0.1923, 0.7747, 0.2254, 0.7986, 0.2033, 0.7984, 0.1731, 0.7938, 0.4957, 0.9179, 0.478, 0.9059, 0.5239, 0.8713, 0.1653, 0.8248, 0.1549, 0.8284, 0.1614, 0.8176, 0.1647, 0.8181, 0.1731, 0.7938, 0.18, 0.8074, 0.1689, 0.8116, 0.1663, 0.8088, 0.1748, 0.8165, 0.1711, 0.8217, 0.1673, 0.8173, 0.1688, 0.8149, 0.1417, 0.8184, 0.1525, 0.799, 0.1605, 0.809, 0.1592, 0.8145, 0.18, 0.8074, 0.1748, 0.8165, 0.1688, 0.8149, 0.1689, 0.8116, 0.1525, 0.799, 0.1731, 0.7938, 0.1663, 0.8088, 0.1605, 0.809, 0.1549, 0.8284, 0.1417, 0.8184, 0.1592, 0.8145, 0.1614, 0.8176, 0.1711, 0.8217, 0.1653, 0.8248, 0.1647, 0.8181, 0.1673, 0.8173, 0.1651, 0.813, 0.1658, 0.8136, 0.1653, 0.8139, 0.165, 0.8136, 0.1648, 0.8154, 0.1639, 0.8151, 0.1645, 0.8145, 0.1649, 0.8146, 0.1659, 0.8143, 0.1656, 0.8151, 0.1652, 0.8145, 0.1653, 0.8143, 0.1635, 0.8141, 0.164, 0.8131, 0.1646, 0.8138, 0.1643, 0.8142, 0.1639, 0.8151, 0.1635, 0.8141, 0.1643, 0.8142, 0.1645, 0.8145, 0.164, 0.8131, 0.1651, 0.813, 0.165, 0.8136, 0.1646, 0.8138, 0.1658, 0.8136, 0.1659, 0.8143, 0.1653, 0.8143, 0.1653, 0.8139, 0.1656, 0.8151, 0.1648, 0.8154, 0.1649, 0.8146, 0.1652, 0.8145, 0.4666, 0.8214, 0.4722, 0.8088, 0.4816, 0.8223, 0.4778, 0.8252, 0.5073, 0.847, 0.481, 0.8473, 0.484, 0.8332, 0.4904, 0.8323, 0.4987, 0.8047, 0.5149, 0.825, 0.4951, 0.8268, 0.4883, 0.822, 0.4707, 0.8366, 0.4656, 0.8295, 0.4765, 0.8283, 0.4789, 0.8312, 0.4656, 0.8295, 0.4666, 0.8214, 0.4778, 0.8252, 0.4765, 0.8283, 0.481, 0.8473, 0.4707, 0.8366, 0.4789, 0.8312, 0.484, 0.8332, 0.5149, 0.825, 0.5073, 0.847, 0.4904, 0.8323, 0.4951, 0.8268, 0.4722, 0.8088, 0.4987, 0.8047, 0.4883, 0.822, 0.4816, 0.8223, 0.482, 0.827, 0.4832, 0.8264, 0.4833, 0.8271, 0.4829, 0.8273, 0.4854, 0.8288, 0.4837, 0.8291, 0.4836, 0.8282, 0.4842, 0.8281, 0.4821, 0.8287, 0.4815, 0.8278, 0.4827, 0.8277, 0.483, 0.828, 0.4848, 0.8265, 0.486, 0.8275, 0.4845, 0.8276, 0.484, 0.8271, 0.4837, 0.8291, 0.4821, 0.8287, 0.483, 0.828, 0.4836, 0.8282, 0.486, 0.8275, 0.4854, 0.8288, 0.4842, 0.8281, 0.4845, 0.8276, 0.4815, 0.8278, 0.482, 0.827, 0.4829, 0.8273, 0.4827, 0.8277, 0.4832, 0.8264, 0.4848, 0.8265, 0.484, 0.8271, 0.4833, 0.8271, 0.2902, 0.7861, 0.2877, 0.7986, 0.2567, 0.7961, 0.2459, 0.7859, 0.1153, 0.8335, 0.1334, 0.8745, 0.1316, 0.8978, 0.1225, 0.8866, 0.7991, 0.8815, 0.8163, 0.8835, 0.8023, 0.92, 0.7735, 0.9171, 0.2246, 0.895, 0.2247, 0.8952, 0.2236, 0.8957, 0.2235, 0.8955, 0.191, 0.9101, 0.19, 0.9011, 0.2212, 0.8964, 0.2215, 0.8969, 0.2214, 0.869, 0.2475, 0.8698, 0.2263, 0.8927, 0.2247, 0.8924, 0.2247, 0.8924, 0.2263, 0.8927, 0.2253, 0.8942, 0.2246, 0.8938, 0.2215, 0.8969, 0.2212, 0.8964, 0.222, 0.8962, 0.222, 0.8966, 0.2248, 0.8954, 0.2247, 0.8952, 0.2253, 0.8942, 0.2259, 0.8947, 0.2235, 0.8955, 0.2236, 0.8957, 0.2227, 0.8962, 0.2226, 0.896, 0.2166, 0.8648, 0.2489, 0.8587, 0.2475, 0.8698, 0.2214, 0.869, 0.2226, 0.896, 0.2227, 0.8962, 0.222, 0.8962, 0.2219, 0.8957, 0.1886, 0.8887, 0.1811, 0.8991, 0.1415, 0.9067, 0.1398, 0.8935, 0.2608, 0.863, 0.2489, 0.8587, 0.2586, 0.8278, 0.2751, 0.8355, 0.2902, 0.7861, 0.2396, 0.7414, 0.24, 0.7403, 0.291, 0.785, 0.08647, 0.8183, 0.1153, 0.8335, 0.1225, 0.8866, 0.07086, 0.8796, 0.824, 0.9844, 0.7802, 0.9868, 0.787, 0.9629, 0.7898, 0.9631, 0.7898, 0.9631, 0.787, 0.9629, 0.7876, 0.9613, 0.7899, 0.9617, 0.7699, 0.8699, 0.8266, 0.8597, 0.8163, 0.8835, 0.7991, 0.8815, 0.7776, 0.9562, 0.7902, 0.9553, 0.7876, 0.9613, 0.7852, 0.9609, 0.7735, 0.9171, 0.8023, 0.92, 0.7902, 0.9553, 0.7776, 0.9562, 0.4964, 0.502, 0.4964, 0.4207, 0.4964, 0.4207, 0.4964, 0.502, 0.6211, 0.2173, 0.5898, 0.258, 0.5898, 0.258, 0.6211, 0.2173, 0.18, 0.9133, 0.1811, 0.8991, 0.19, 0.9011, 0.191, 0.9101, 0.1334, 0.8745, 0.1398, 0.8935, 0.1415, 0.9067, 0.1316, 0.8978, 0.2877, 0.7986, 0.2751, 0.8355, 0.2586, 0.8278, 0.2567, 0.7961, 0.4964, 0.1767, 0.4964, 0.09531, 0.4964, 0.09531, 0.4964, 0.1767, 0.4557, 0.7543, 0.4608, 0.7336, 0.5052, 0.7769, 0.6763, 0.8824, 0.6933, 0.8839, 0.6798, 0.9207, 0.6506, 0.9179, 0.2248, 0.8954, 0.2249, 0.8956, 0.2238, 0.8961, 0.2237, 0.8959, 0.2004, 0.9231, 0.1953, 0.9181, 0.2217, 0.8974, 0.2222, 0.898, 0.225, 0.8958, 0.2249, 0.8956, 0.2261, 0.8955, 0.2259, 0.8965, 0.227, 0.8938, 0.2281, 0.8953, 0.2261, 0.8955, 0.2259, 0.8947, 0.2222, 0.898, 0.2217, 0.8974, 0.2223, 0.897, 0.2226, 0.8973, 0.256, 0.8714, 0.2584, 0.88, 0.2281, 0.8953, 0.227, 0.8938, 0.2228, 0.8963, 0.2228, 0.8965, 0.2223, 0.897, 0.222, 0.8966, 0.2237, 0.8959, 0.2238, 0.8961, 0.2228, 0.8965, 0.2228, 0.8963, 0.2608, 0.863, 0.271, 0.8717, 0.2584, 0.88, 0.256, 0.8714, 0.2021, 0.9304, 0.1886, 0.9249, 0.1953, 0.9181, 0.2004, 0.9231, 0.2719, 0.9197, 0.271, 0.8717, 0.2946, 0.8433, 0.3157, 0.8515, 0.18, 0.9133, 0.1886, 0.9249, 0.1459, 0.9372, 0.1437, 0.9216, 0.5607, 0.9524, 0.4957, 0.9179, 0.5608, 0.918, 0.6523, 0.1767, 0.6211, 0.2173, 0.6211, 0.2173, 0.6523, 0.1767, 0.6557, 0.9568, 0.6688, 0.9559, 0.6666, 0.962, 0.6642, 0.9615, 0.7021, 0.9812, 0.6545, 0.9866, 0.6659, 0.9636, 0.6688, 0.9638, 0.6688, 0.9638, 0.6659, 0.9636, 0.6666, 0.962, 0.6688, 0.9625, 0.6506, 0.9179, 0.6798, 0.9207, 0.6688, 0.9559, 0.6557, 0.9568, 0.6467, 0.8688, 0.7018, 0.8597, 0.6933, 0.8839, 0.6763, 0.8824, 0.9023, 0.4207, 0.9023, 0.3393, 0.9023, 0.3393, 0.9023, 0.4207, 0.4964, 0.6647, 0.4964, 0.624, 0.4964, 0.624, 0.4964, 0.6647, 0.5273, 0.1767, 0.5898, 0.2173, 0.5898, 0.2173, 0.5273, 0.1767, 0.1343, 0.9229, 0.1437, 0.9216, 0.1459, 0.9372, 0.138, 0.9492, 0.1648, 0.8157, 0.1637, 0.8153, 0.1638, 0.8152, 0.1648, 0.8155, 0.1653, 0.8123, 0.1665, 0.8131, 0.166, 0.8134, 0.1654, 0.8128, 0.1665, 0.8145, 0.1658, 0.8153, 0.1657, 0.8152, 0.1662, 0.8142, 0.1631, 0.8142, 0.1638, 0.8129, 0.1639, 0.813, 0.1633, 0.8142, 0.1638, 0.8129, 0.1653, 0.8123, 0.1654, 0.8128, 0.1639, 0.813, 0.1658, 0.8153, 0.1648, 0.8157, 0.1648, 0.8155, 0.1657, 0.8152, 0.1665, 0.8131, 0.1665, 0.8145, 0.1662, 0.8142, 0.166, 0.8134, 0.1637, 0.8153, 0.1631, 0.8142, 0.1633, 0.8142, 0.1638, 0.8152, 0.4964, 0.502, 0.4964, 0.5427, 0.4964, 0.5447, 0.4963, 0.4996, 0.5898, 0.5833, 0.6211, 0.624, 0.6211, 0.624, 0.5898, 0.5833, 0.4964, 0.5833, 0.4964, 0.624, 0.4964, 0.6267, 0.4964, 0.5833, 0.5273, 0.5427, 0.5898, 0.5833, 0.5898, 0.5833, 0.5273, 0.5411, 0.9023, 0.4207, 0.9023, 0.3393, 0.9023, 0.3379, 0.9023, 0.4207, 0.4964, 0.5833, 0.4964, 0.5427, 0.4964, 0.5399, 0.4964, 0.5833, 0.4964, 0.1767, 0.4964, 0.2173, 0.4962, 0.22, 0.4963, 0.1742, 0.6211, 0.6647, 0.5898, 0.624, 0.5898, 0.624, 0.6298, 0.671, 0.4964, 0.258, 0.4964, 0.2173, 0.5012, 0.2141, 0.4961, 0.257, 0.6523, 0.6647, 0.6211, 0.6647, 0.6182, 0.6647, 0.6658, 0.6647, 0.4964, 0.3393, 0.4964, 0.2987, 0.4894, 0.2964, 0.4966, 0.3418, 0.2773, 0.502, 0.2773, 0.4207, 0.2773, 0.4203, 0.2773, 0.5038, 0.4964, 0.502, 0.4964, 0.4207, 0.4964, 0.4207, 0.4965, 0.5061, 0.4023, 0.624, 0.4023, 0.5833, 0.4023, 0.5775, 0.4023, 0.625, 0.4964, 0.1767, 0.4964, 0.09531, 0.4964, 0.09531, 0.4965, 0.1807, 0.4023, 0.2173, 0.4023, 0.1767, 0.4023, 0.1741, 0.4023, 0.219, 0.4964, 0.6647, 0.4964, 0.624, 0.4957, 0.6219, 0.4998, 0.6671, 0.4023, 0.09531, 0.4023, 0.01398, 0.4023, 0.01208, 0.4023, 0.09584, 0.5118, 0.4207, 0.5118, 0.502, 0.5119, 0.5067, 0.5118, 0.4207, 0.4964, 0.09531, 0.4964, 0.01398, 0.4964, 0.01398, 0.4964, 0.09531, 0.5898, 0.2173, 0.6211, 0.1767, 0.6211, 0.1767, 0.5898, 0.2173, 0.4964, 0.4207, 0.4964, 0.3393, 0.4964, 0.3393, 0.4964, 0.4207, 0.6211, 0.1767, 0.6523, 0.1767, 0.6523, 0.1767, 0.6211, 0.1767, 0.4964, 0.2987, 0.4964, 0.258, 0.4964, 0.258, 0.4964, 0.2987, 0.6211, 0.624, 0.6523, 0.6647, 0.6523, 0.6647, 0.6211, 0.624, 0.4964, 0.5427, 0.4964, 0.502, 0.4964, 0.502, 0.4964, 0.5427, 0.5898, 0.5833, 0.6211, 0.624, 0.6211, 0.624, 0.5898, 0.5833, 0.5273, 0.01398, 0.5273, 0.09531, 0.5273, 0.09531, 0.5273, 0.01398, 0.5273, 0.624, 0.5273, 0.6647, 0.5273, 0.6647, 0.5273, 0.624, 0.4964, 0.624, 0.4964, 0.5833, 0.4964, 0.5833, 0.4964, 0.624, 0.5273, 0.5427, 0.5898, 0.5833, 0.5898, 0.5833, 0.5273, 0.5427, 0.02734, 0.01398, 0.02734, 0.01398, 0.02734, 0.01398, 0.1851, 0.746, 0.1315, 0.7716, 0.1309, 0.7707, 0.1848, 0.745, 0.07086, 0.8796, 0.1225, 0.8866, 0.1246, 0.9241, 0.1246, 0.9241, 0.1343, 0.9229, 0.138, 0.9492, 0.5273, 0.09531, 0.5273, 0.1767, 0.5273, 0.1767, 0.5273, 0.09531, 0.138, 0.9492, 0.1459, 0.9372, 0.1476, 0.9529, 0.4964, 0.2173, 0.4964, 0.1767, 0.4964, 0.1767, 0.4964, 0.2173, 0.4557, 0.7543, 0.4576, 0.777, 0.4376, 0.7772, 0.3157, 0.8515, 0.2946, 0.8433, 0.322, 0.8097, 0.322, 0.8097, 0.2877, 0.7986, 0.2902, 0.7861, 0.2902, 0.7861, 0.2459, 0.7859, 0.2396, 0.7414, 0.5453, 0.7703, 0.5052, 0.7769, 0.4608, 0.7336, 0.02734, 0.01398, 0.02734, 0.01398, 0.02734, 0.01398, 0.02734, 0.01398, 0.4964, 0.09531, 0.4964, 0.01398, 0.4965, 0.009921, 0.4964, 0.09531, 0.2773, 0.4207, 0.2773, 0.502, 0.2773, 0.5038, 0.2773, 0.4203, 0.5118, 0.09531, 0.5118, 0.1767, 0.5119, 0.182, 0.5118, 0.09531, 0.4023, 0.3393, 0.4023, 0.2987, 0.4023, 0.2969, 0.4023, 0.3419, 0.1095, 0.7403, 0.1309, 0.7707, 0.08563, 0.8175, 0.05852, 0.7908, 0.5646, 0.8001, 0.5873, 0.8001, 0.5861, 0.8271, 0.5641, 0.8271, 0.5754, 0.7506, 0.5873, 0.7506, 0.5861, 0.7731, 0.5641, 0.7731, 0.4964, 0.4207, 0.4964, 0.3393, 0.4965, 0.3353, 0.4964, 0.4207, 0.5118, 0.624, 0.5118, 0.6647, 0.512, 0.6669, 0.5116, 0.6215, 0.4023, 0.2987, 0.4023, 0.258, 0.4023, 0.2555, 0.4023, 0.3006, 0.4023, 0.5833, 0.4023, 0.5427, 0.4023, 0.5417, 0.4023, 0.5892, 0.5641, 0.7731, 0.5861, 0.7731, 0.5873, 0.8001, 0.5646, 0.8001, 0.1753, 0.7108, 0.1848, 0.745, 0.1309, 0.7707, 0.1095, 0.7403, 0.4964, 0.2987, 0.4964, 0.258, 0.4961, 0.259, 0.5012, 0.3019, 0.5118, 0.01398, 0.5118, 0.09531, 0.5118, 0.09531, 0.5119, 0.00957, 0.4023, 0.4207, 0.4023, 0.3393, 0.4023, 0.3359, 0.4023, 0.4208, 0.9023, 0.4207, 0.9023, 0.502, 0.9023, 0.5035, 0.9023, 0.4207, 0.4964, 0.5427, 0.4964, 0.502, 0.4966, 0.4996, 0.4962, 0.5447, 0.5118, 0.3393, 0.5118, 0.4207, 0.5118, 0.4207, 0.5119, 0.3347, 0.4023, 0.5427, 0.4023, 0.502, 0.4023, 0.495, 0.4023, 0.5415, 0.4964, 0.624, 0.4964, 0.5833, 0.4964, 0.5833, 0.4956, 0.6267, 0.4964, 0.2173, 0.4964, 0.1767, 0.4966, 0.1742, 0.4894, 0.2196, 0.9023, 0.502, 0.9023, 0.4207, 0.9023, 0.4207, 0.9023, 0.5078, 0.2773, 0.4207, 0.2773, 0.3393, 0.2773, 0.3356, 0.2773, 0.4207, 0.9023, 0.3393, 0.9023, 0.4207, 0.9023, 0.4207, 0.9023, 0.3368, 0.4023, 0.1767, 0.4023, 0.09531, 0.4023, 0.09522, 0.4023, 0.1801, 0.4964, 0.5427, 0.4964, 0.5833, 0.4964, 0.5833, 0.4964, 0.5399, 0.5273, 0.2987, 0.5118, 0.3393, 0.5119, 0.3414, 0.5272, 0.2956, 0.2773, 0.3393, 0.2773, 0.4207, 0.2773, 0.4207, 0.2773, 0.3356, 0.4964, 0.2173, 0.4964, 0.258, 0.4963, 0.2562, 0.4965, 0.2139, 0.5898, 0.624, 0.5273, 0.5833, 0.5273, 0.5833, 0.5898, 0.624, 0.5273, 0.5833, 0.5118, 0.624, 0.5118, 0.6261, 0.5273, 0.5833, 0.4023, 0.502, 0.4023, 0.4207, 0.4023, 0.4201, 0.4023, 0.5039, 0.4964, 0.2987, 0.4964, 0.3393, 0.4963, 0.3418, 0.4962, 0.296, 0.5898, 0.258, 0.5273, 0.2987, 0.5271, 0.3, 0.5903, 0.258, 0.5118, 0.502, 0.5273, 0.5427, 0.5273, 0.5456, 0.5119, 0.4999, 0.4964, 0.4207, 0.4964, 0.502, 0.4963, 0.5061, 0.4964, 0.4207, 0.6211, 0.2173, 0.5898, 0.258, 0.583, 0.2605, 0.6285, 0.2137, 0.4964, 0.09531, 0.4964, 0.1767, 0.4963, 0.1807, 0.4964, 0.09531, 0.6523, 0.1767, 0.6211, 0.2173, 0.6162, 0.2225, 0.6538, 0.1771, 0.4964, 0.624, 0.4964, 0.6647, 0.4963, 0.6671, 0.4964, 0.622, 0.5273, 0.1767, 0.5898, 0.2173, 0.5926, 0.2198, 0.5273, 0.1767, 0.4964, 0.01398, 0.4964, 0.09531, 0.4964, 0.09531, 0.4963, 0.009923, 0.5898, 0.2173, 0.6211, 0.1767, 0.6251, 0.1791, 0.5826, 0.2216, 0.5118, 0.1767, 0.5273, 0.1767, 0.5274, 0.184, 0.5119, 0.182, 0.4964, 0.3393, 0.4964, 0.4207, 0.4964, 0.4207, 0.4963, 0.3353, 0.6211, 0.1767, 0.6523, 0.1767, 0.6641, 0.1767, 0.6254, 0.1767, 0.4023, 0.6647, 0.4023, 0.624, 0.4023, 0.6251, 0.4023, 0.6716, 0.4964, 0.258, 0.4964, 0.2987, 0.4965, 0.3021, 0.4963, 0.2598, 0.6211, 0.624, 0.6523, 0.6647, 0.6666, 0.68, 0.6211, 0.624, 0.4023, 0.258, 0.4023, 0.2173, 0.4023, 0.2154, 0.4023, 0.2605, 0.05852, 0.7908, 0.08563, 0.8175, 0.04521, 0.8614, 0.5873, 0.7336, 0.5873, 0.7506, 0.5754, 0.7506, 0.24, 0.7403, 0.1848, 0.745, 0.1753, 0.7108, 0.4023, 0.2956, 0.4023, 0.3431, 0.4023, 0.3439, 0.4023, 0.2954, 0.4023, 0.09503, 0.4023, 0.1827, 0.4023, 0.182, 0.4023, 0.09449, 0.2773, 0.4187, 0.2773, 0.5068, 0.2773, 0.5058, 0.2773, 0.4188, 0.4023, 0.5382, 0.4023, 0.5812, 0.4023, 0.5881, 0.4023, 0.5394, 0.2773, 0.4128, 0.2773, 0.3284, 0.2773, 0.3351, 0.2773, 0.4227, 0.4023, 0.4187, 0.4023, 0.5048, 0.4023, 0.5067, 0.4023, 0.4192, 0.4023, 0.2962, 0.4023, 0.3448, 0.4023, 0.3445, 0.4023, 0.2956, 0.4023, 0.6216, 0.4023, 0.6682, 0.4023, 0.6673, 0.4023, 0.6207, 0.4023, 0.2139, 0.4023, 0.2555, 0.4023, 0.2618, 0.4023, 0.2137, 0.2773, 0.4142, 0.2773, 0.511, 0.2773, 0.507, 0.2773, 0.4208, 0.4023, 0.09299, 0.4023, 0.1793, 0.4023, 0.1809, 0.4023, 0.09426, 0.4023, 0.6196, 0.4023, 0.6672, 0.4023, 0.6674, 0.4023, 0.6201, 0.4023, 0.5377, 0.4023, 0.5851, 0.4023, 0.5857, 0.4023, 0.5381, 0.4023, 0.2139, 0.4023, 0.2631, 0.4023, 0.2634, 0.4023, 0.2145, 0.2773, 0.4222, 0.2773, 0.3361, 0.2773, 0.3361, 0.2773, 0.4223, 0.4023, 0.4188, 0.4023, 0.5059, 0.4023, 0.5059, 0.4023, 0.4189, 0.4023, 0.6199, 0.4023, 0.6669, 0.4023, 0.667, 0.4023, 0.6193, 0.4023, 0.09368, 0.4023, 0.1798, 0.4023, 0.1799, 0.4023, 0.09358, 0.4023, 0.2947, 0.4023, 0.343, 0.4023, 0.341, 0.4023, 0.2955, 0.4023, 0.5388, 0.4023, 0.5861, 0.4023, 0.586, 0.4023, 0.5386, 0.2773, 0.4198, 0.2773, 0.5052, 0.2773, 0.5052, 0.2773, 0.4192, 0.4023, 0.214, 0.4023, 0.2624, 0.4023, 0.2599, 0.4023, 0.214, 0.2773, 0.4222, 0.2773, 0.3359, 0.2773, 0.3339, 0.2773, 0.4215, 0.4023, 0.4198, 0.4023, 0.5051, 0.4023, 0.5047, 0.4023, 0.4188, 0.4023, 0.3367, 0.4023, 0.423, 0.4023, 0.4217, 0.4023, 0.3351, 0.2773, 0.5052, 0.2773, 0.4198, 0.2773, 0.4192, 0.2773, 0.5052, 0.2773, 0.3359, 0.2773, 0.4222, 0.2773, 0.4215, 0.2773, 0.3339, 0.4023, 0.01009, 0.4023, 0.09721, 0.4023, 0.09709, 0.4023, 0.01009, 0.4023, 0.3362, 0.4023, 0.4223, 0.4023, 0.4224, 0.4023, 0.3361, 0.2773, 0.5068, 0.2773, 0.4187, 0.2773, 0.4188, 0.2773, 0.5058, 0.4023, 0.01084, 0.4023, 0.09619, 0.4023, 0.09716, 0.4023, 0.01127, 0.2773, 0.3284, 0.2773, 0.4128, 0.2773, 0.4227, 0.2773, 0.3351, 0.4023, 0.3333, 0.4023, 0.4209, 0.4023, 0.4215, 0.4023, 0.3339, 0.2773, 0.511, 0.2773, 0.4142, 0.2773, 0.4208, 0.2773, 0.507, 0.2773, 0.3361, 0.2773, 0.4222, 0.2773, 0.4223, 0.2773, 0.3361, 0.4023, 0.01113, 0.4023, 0.09726, 0.4023, 0.09674, 0.4023, 0.009312, 0.4023, 0.4995, 0.4023, 0.5471, 0.4023, 0.5466, 0.4023, 0.4993, 0.4023, 0.2535, 0.4023, 0.302, 0.4023, 0.302, 0.4023, 0.2561, 0.4023, 0.4998, 0.4023, 0.5467, 0.4023, 0.5474, 0.4023, 0.4997, 0.4023, 0.2529, 0.4023, 0.3021, 0.4023, 0.3015, 0.4023, 0.2526, 0.4023, 0.4985, 0.4023, 0.545, 0.4023, 0.546, 0.4023, 0.4994, 0.4023, 0.2605, 0.4023, 0.302, 0.4023, 0.3023, 0.4023, 0.2541, 0.4023, 0.1729, 0.4023, 0.2213, 0.4023, 0.2204, 0.4023, 0.1749, 0.4023, 0.5816, 0.4023, 0.629, 0.4023, 0.6286, 0.4023, 0.581, 0.4023, 0.1711, 0.4023, 0.2198, 0.4023, 0.2204, 0.4023, 0.1715, 0.4023, 0.5806, 0.4023, 0.6279, 0.4023, 0.6281, 0.4023, 0.5807, 0.4023, 0.1729, 0.4023, 0.2204, 0.4023, 0.2205, 0.4023, 0.1721, 0.4023, 0.5855, 0.4023, 0.6284, 0.4023, 0.6273, 0.4023, 0.5785, 0.3972, 0.1748, 0.4635, 0.1742, 0.4614, 0.2203, 0.3922, 0.2205, 0.4023, 0.5833, 0.4648, 0.5833, 0.4648, 0.6267, 0.4079, 0.6258, 0.4068, 0.4994, 0.4635, 0.4996, 0.4658, 0.5447, 0.4087, 0.5453, 0.3933, 0.2611, 0.4637, 0.2615, 0.4659, 0.3026, 0.3986, 0.3023, 0.397, 0.3345, 0.4637, 0.3353, 0.4648, 0.4207, 0.4043, 0.4205, 0.4071, 0.01027, 0.4637, 0.009922, 0.4648, 0.09531, 0.4043, 0.09547, 0.4087, 0.6214, 0.4658, 0.6219, 0.4635, 0.6671, 0.4068, 0.6672, 0.4043, 0.09547, 0.4648, 0.09531, 0.4637, 0.1807, 0.397, 0.1815, 0.4043, 0.4205, 0.4648, 0.4207, 0.4637, 0.5061, 0.4071, 0.5057, 0.3922, 0.2955, 0.4614, 0.2956, 0.4635, 0.3418, 0.3972, 0.3412, 0.3986, 0.2137, 0.4659, 0.2133, 0.4637, 0.2544, 0.3933, 0.2549, 0.4079, 0.5409, 0.4648, 0.5399, 0.4648, 0.5833, 0.4023, 0.5833, 0.4688, 0.1742, 0.4963, 0.1742, 0.4962, 0.22, 0.4683, 0.2201, 0.4692, 0.5833, 0.4964, 0.5833, 0.4964, 0.6267, 0.4692, 0.6267, 0.4688, 0.4996, 0.4963, 0.4996, 0.4964, 0.5447, 0.469, 0.5447, 0.4684, 0.2601, 0.4963, 0.2598, 0.4965, 0.3021, 0.4689, 0.3023, 0.4688, 0.3353, 0.4963, 0.3353, 0.4964, 0.4207, 0.469, 0.4207, 0.4688, 0.009922, 0.4963, 0.009923, 0.4964, 0.09531, 0.469, 0.09531, 0.469, 0.6219, 0.4964, 0.622, 0.4963, 0.6671, 0.4688, 0.6671, 0.469, 0.09531, 0.4964, 0.09531, 0.4963, 0.1807, 0.4688, 0.1807, 0.469, 0.4207, 0.4964, 0.4207, 0.4963, 0.5061, 0.4688, 0.5061, 0.4683, 0.2959, 0.4962, 0.296, 0.4963, 0.3418, 0.4688, 0.3418, 0.4689, 0.2136, 0.4965, 0.2139, 0.4963, 0.2562, 0.4684, 0.2559, 0.4692, 0.5399, 0.4964, 0.5399, 0.4964, 0.5833, 0.4692, 0.5833, 0.6211, 0.624, 0.6666, 0.68, 0.6298, 0.6756, 0.5118, 0.5399, 0.5273, 0.5411, 0.5273, 0.5833, 0.5118, 0.5833, 0.5116, 0.2145, 0.5275, 0.2143, 0.5274, 0.2576, 0.5112, 0.2576, 0.5272, 0.2956, 0.5119, 0.3414, 0.5114, 0.2964, 0.5273, 0.5411, 0.5898, 0.5833, 0.5273, 0.5833, 0.5272, 0.2147, 0.5927, 0.2155, 0.5903, 0.258, 0.5271, 0.258, 0.9023, 0.4207, 0.9023, 0.3379, 0.9023, 0.3368, 0.9023, 0.4207, 0.9023, 0.5078, 0.9023, 0.4207, 0.9023, 0.4207, 0.9023, 0.5035, 0.6254, 0.1767, 0.6641, 0.1767, 0.6656, 0.1767, 0.6285, 0.2137, 0.583, 0.2605, 0.5893, 0.2157, 0.5903, 0.258, 0.5271, 0.3, 0.5271, 0.258, 0.5112, 0.2584, 0.5274, 0.2584, 0.5274, 0.3004, 0.5116, 0.3014, 0.5119, 0.4999, 0.5273, 0.5456, 0.5118, 0.5447, 0.5898, 0.5833, 0.6211, 0.624, 0.5898, 0.624, 0.5273, 0.1767, 0.5926, 0.2198, 0.5271, 0.2194, 0.5273, 0.5833, 0.5115, 0.6261, 0.5118, 0.5833, 0.5119, 0.175, 0.5273, 0.1767, 0.5273, 0.2194, 0.5114, 0.2196, 0.6538, 0.1771, 0.6162, 0.2225, 0.6183, 0.1825, 0.4966, 0.1742, 0.5118, 0.175, 0.5081, 0.2196, 0.4894, 0.2196, 0.4964, 0.5833, 0.5118, 0.5833, 0.5117, 0.6261, 0.4956, 0.6267, 0.4966, 0.4996, 0.5118, 0.4999, 0.5119, 0.5447, 0.4962, 0.5447, 0.4961, 0.259, 0.516, 0.2589, 0.5191, 0.302, 0.5012, 0.3019, 0.4965, 0.3353, 0.5118, 0.3347, 0.5118, 0.4207, 0.4964, 0.4207, 0.4965, 0.009921, 0.5118, 0.00957, 0.5118, 0.09531, 0.4964, 0.09531, 0.4957, 0.6219, 0.5117, 0.6215, 0.512, 0.6669, 0.4998, 0.6671, 0.4964, 0.09531, 0.5118, 0.09531, 0.5118, 0.182, 0.4965, 0.1807, 0.4964, 0.4207, 0.5118, 0.4207, 0.5118, 0.5067, 0.4965, 0.5061, 0.4894, 0.2964, 0.5081, 0.2964, 0.5118, 0.3414, 0.4966, 0.3418, 0.5012, 0.2141, 0.5191, 0.2139, 0.516, 0.257, 0.4961, 0.257, 0.4964, 0.5399, 0.5118, 0.5399, 0.5118, 0.5833, 0.4964, 0.5833, 0.5273, 0.5833, 0.5898, 0.5833, 0.5898, 0.624, 0.5898, 0.624, 0.6211, 0.624, 0.6298, 0.671, 0.6182, 0.6647, 0.6546, 0.6647, 0.6658, 0.6647, 0.6251, 0.1791, 0.6207, 0.2195, 0.5826, 0.2216, 0.4648, 0.5399, 0.4692, 0.5399, 0.4692, 0.5833, 0.4648, 0.5833, 0.4655, 0.2139, 0.4702, 0.2135, 0.47, 0.2549, 0.4645, 0.2558, 0.4638, 0.2956, 0.4686, 0.2959, 0.4684, 0.3418, 0.4647, 0.3418, 0.4648, 0.4207, 0.4692, 0.4207, 0.4684, 0.5061, 0.4648, 0.5061, 0.4648, 0.09531, 0.4692, 0.09531, 0.4684, 0.1807, 0.4648, 0.1807, 0.4649, 0.6219, 0.4693, 0.6219, 0.4684, 0.6671, 0.4647, 0.6671, 0.4648, 0.009922, 0.4684, 0.009922, 0.4692, 0.09531, 0.4648, 0.09531, 0.4648, 0.3353, 0.4684, 0.3353, 0.4692, 0.4207, 0.4648, 0.4207, 0.4645, 0.2602, 0.47, 0.2611, 0.4702, 0.3024, 0.4655, 0.302, 0.4647, 0.4996, 0.4684, 0.4996, 0.4693, 0.5447, 0.4649, 0.5447, 0.4648, 0.5833, 0.4692, 0.5833, 0.4692, 0.6267, 0.4648, 0.6267, 0.4647, 0.1742, 0.4684, 0.1742, 0.4686, 0.2201, 0.4638, 0.2203])
me_cube.materials.append(mat_engineermaterial)
me_cube.materials.append(mat_playercolormaterial)
me_cube.use_remesh_preserve_volume = False
me_cube.use_remesh_preserve_attributes = False
me_cube.use_mirror_x = True
me_cube.use_mirror_vertex_groups = False
me_cube.update()
me_cube_001 = bpy.data.meshes.new('Cube.001')
me_cube_001.from_pydata([(-0.964, -1.057, -0.7967), (-0.964, -1.057, 0.7967), (-0.7213, 1.133, -0.7283), (-0.7213, 1.133, 0.7142), (1.027, -1.063, -0.7224), (1.027, -1.063, 0.7224), (0.7213, 1.133, -0.7283), (0.7213, 1.133, 0.7142), (-1.0, -1.178, -1.0), (-1.0, -1.178, 1.0), (1.0, -1.178, 1.0), (1.0, -1.178, -1.0), (-0.9132, -1.154, -2.022), (1.078, -1.16, -1.947), (1.078, -1.16, 1.947), (-0.9132, -1.154, 2.022), (-1.0, -1.267, -2.613), (1.0, -1.267, -2.613), (1.0, -1.267, 2.613), (-1.0, -1.267, 2.613), (-1.0, -1.445, -0.7889), (1.0, -1.445, -0.7889), (1.0, -1.445, 0.7889), (-1.0, -1.445, 0.7889), (-1.0, -1.354, -2.061), (1.0, -1.354, -2.061), (1.0, -1.354, 2.061), (-1.0, -1.354, 2.061), (-0.964, -1.057, 0.0), (-0.7213, 1.133, -0.007071), (0.7213, 1.133, -0.007071), (1.027, -1.063, 0.0), (-1.0, -1.178, 0.0), (1.0, -1.178, 0.0), (-0.7213, 1.244, 1.24), (-0.7213, 1.244, 1.961), (0.7213, 1.244, 1.961), (0.7213, 1.244, 1.24), (-0.7213, 1.244, -1.975), (-0.7213, 1.244, -1.254), (0.7213, 1.244, -1.254), (0.7213, 1.244, -1.975), (-0.7213, 1.353, 1.24), (-0.7213, 1.353, 1.961), (0.7213, 1.353, 1.961), (0.7213, 1.353, 1.24), (-0.7213, 1.353, -1.975), (-0.7213, 1.353, -1.254), (0.7213, 1.353, -1.254), (0.7213, 1.353, -1.975), (-0.7213, 1.394, 0.6652), (-0.7213, 1.445, 0.6652), (0.7213, 1.445, 0.6652), (0.7213, 1.394, 0.6652), (-0.7213, 1.445, -0.8165), (-0.7213, 1.394, -0.8165), (0.7213, 1.394, -0.8165), (0.7213, 1.445, -0.8165)], [], [(28, 1, 3, 29), (30, 7, 5, 31), (10, 18, 26, 22), (2, 6, 4, 0), (7, 3, 1, 5), (33, 10, 9, 32), (31, 5, 10, 33), (28, 0, 8, 32), (1, 9, 19, 15), (14, 15, 19, 18), (12, 13, 17, 16), (0, 4, 13, 12), (8, 0, 12, 16), (10, 5, 14, 18), (9, 10, 22, 23), (5, 1, 15, 14), (4, 11, 17, 13), (21, 20, 24, 25), (23, 22, 26, 27), (16, 17, 25, 24), (17, 11, 21, 25), (11, 8, 20, 21), (18, 19, 27, 26), (8, 16, 24, 20), (19, 9, 23, 27), (1, 28, 32, 9), (4, 31, 33, 11), (11, 33, 32, 8), (6, 30, 31, 4), (0, 28, 29, 2), (43, 51, 50, 42), (3, 35, 34, 29), (7, 36, 35, 3), (30, 37, 36, 7), (29, 34, 37, 30), (51, 57, 54), (29, 39, 38, 2), (30, 40, 39, 29), (6, 41, 40, 30), (2, 38, 41, 6), (35, 43, 42, 34), (36, 44, 43, 35), (37, 45, 44, 36), (34, 42, 45, 37), (39, 47, 46, 38), (40, 48, 47, 39), (41, 49, 48, 40), (38, 46, 49, 41), (44, 52, 51, 43), (45, 53, 52, 44), (42, 50, 53, 45), (55, 51, 54), (47, 55, 54, 46), (48, 56, 55, 47), (49, 57, 56, 48), (46, 54, 57, 49), (51, 52, 57), (52, 56, 57), (50, 55, 51), (53, 56, 52), (50, 56, 55), (50, 53, 56)])
_uv = me_cube_001.uv_layers.new(name='UVMap')
_uv.uv.foreach_set('vector', [0.5, -0.007166, 0.5996, -0.007166, 0.5893, 0.266, 0.4991, 0.266, 0.4991, 0.4829, 0.5893, 0.4829, 0.5903, 0.7579, 0.5, 0.7579, 0.625, 0.7723, 0.8266, 0.7834, 0.7577, 0.7942, 0.5986, 0.8057, 0.1605, 0.4874, 0.3408, 0.4874, 0.3784, 0.7579, 0.1295, 0.7572, 0.6592, 0.4876, 0.8395, 0.4876, 0.8705, 0.7572, 0.6216, 0.7579, 0.5, 0.75, 0.625, 0.75, 0.625, 1.0, 0.5, 1.0, 0.5, 0.7579, 0.5903, 0.7579, 0.625, 0.7725, 0.5, 0.7725, 0.5, -0.007166, 0.4004, -0.007166, 0.375, -0.02261, 0.5, -0.02261, 0.5996, -0.007166, 0.6249, -0.02331, 0.8266, -0.03337, 0.7527, -0.0193, 0.6153, 0.77, 0.8642, 0.7693, 0.875, 0.7834, 0.625, 0.7834, 0.1358, 0.7693, 0.3847, 0.77, 0.375, 0.7834, 0.125, 0.7834, 0.1295, 0.75, 0.3784, 0.75, 0.3847, 0.75, 0.1358, 0.75, 0.3751, -0.02331, 0.4004, -0.007166, 0.2473, -0.0193, 0.1734, -0.03337, 0.6249, 0.7732, 0.5903, 0.7579, 0.7434, 0.77, 0.8266, 0.7834, 0.625, 1.0, 0.625, 0.75, 0.625, 0.75, 0.625, 1.0, 0.6216, 0.75, 0.8705, 0.75, 0.8642, 0.75, 0.6153, 0.75, 0.4097, 0.7579, 0.3751, 0.7732, 0.1734, 0.7834, 0.2566, 0.77, 0.4014, 0.75, 0.4014, 1.0, 0.2423, 1.0, 0.2423, 0.75, 0.5986, 1.0, 0.5986, 0.75, 0.7577, 0.75, 0.7577, 1.0, 0.125, 0.7834, 0.375, 0.7834, 0.375, 0.7942, 0.125, 0.7942, 0.1734, 0.7834, 0.375, 0.7723, 0.4014, 0.8057, 0.2423, 0.7942, 0.375, 0.75, 0.375, 1.0, 0.375, 1.0, 0.375, 0.75, 0.625, 0.7834, 0.875, 0.7834, 0.875, 0.7942, 0.625, 0.7942, 0.375, -0.0223, 0.1734, -0.03337, 0.2423, -0.04419, 0.4014, -0.05566, 0.8266, -0.03337, 0.625, -0.0223, 0.5986, -0.05566, 0.7577, -0.04419, 0.5996, -0.007166, 0.5, -0.007166, 0.5, -0.02261, 0.625, -0.02261, 0.4097, 0.7579, 0.5, 0.7579, 0.5, 0.7725, 0.375, 0.7725, 0.375, 0.75, 0.5, 0.75, 0.5, 1.0, 0.375, 1.0, 0.409, 0.4829, 0.4991, 0.4829, 0.5, 0.7579, 0.4097, 0.7579, 0.4004, -0.007166, 0.5, -0.007166, 0.4991, 0.266, 0.409, 0.266, 0.7452, 0.2941, 0.5831, 0.3056, 0.5831, 0.2992, 0.655, 0.2941, 0.5893, 0.2666, 0.7452, 0.2804, 0.655, 0.2804, 0.4991, 0.2666, 0.6598, 0.5031, 0.6598, 0.4889, 0.8401, 0.4889, 0.8402, 0.5031, 0.4991, 0.4834, 0.655, 0.4696, 0.7452, 0.4696, 0.5893, 0.4834, 0.5, 0.2848, 0.5, 0.2848, 0.5, 0.4652, 0.5, 0.4652, 0.0, 0.0, 0.0, 0.0, 0.0, 0.0, 0.4991, 0.2666, 0.3432, 0.2804, 0.2531, 0.2804, 0.409, 0.2666, 0.5, 0.4652, 0.5, 0.4652, 0.5, 0.2848, 0.5, 0.2848, 0.409, 0.4834, 0.2531, 0.4696, 0.3432, 0.4696, 0.4991, 0.4834, 0.1598, 0.5029, 0.1599, 0.4887, 0.3402, 0.4887, 0.3402, 0.5029, 0.7452, 0.2804, 0.7452, 0.2941, 0.655, 0.2941, 0.655, 0.2804, 0.6598, 0.4802, 0.6598, 0.48, 0.8401, 0.48, 0.8401, 0.4802, 0.655, 0.4696, 0.655, 0.4559, 0.7452, 0.4559, 0.7452, 0.4696, 0.5, 0.2848, 0.5, 0.2848, 0.5, 0.4652, 0.5, 0.4652, 0.3432, 0.2804, 0.3432, 0.2941, 0.2531, 0.2941, 0.2531, 0.2804, 0.5, 0.4652, 0.5, 0.4652, 0.5, 0.2848, 0.5, 0.2848, 0.2531, 0.4696, 0.2531, 0.4559, 0.3432, 0.4559, 0.3432, 0.4696, 0.1599, 0.4802, 0.1599, 0.48, 0.3402, 0.48, 0.3402, 0.4802, 0.6598, 0.4797, 0.6598, 0.4791, 0.8401, 0.4792, 0.8401, 0.4797, 0.655, 0.4559, 0.5831, 0.4508, 0.5831, 0.4444, 0.7452, 0.4559, 0.5, 0.2848, 0.5, 0.2848, 0.5, 0.4652, 0.5, 0.4652, 0.0, 0.0, 0.0, 0.0, 0.0, 0.0, 0.3432, 0.2941, 0.3979, 0.2992, 0.3979, 0.3056, 0.2531, 0.2941, 0.5, 0.4652, 0.5, 0.4652, 0.5, 0.2848, 0.5, 0.2848, 0.2531, 0.4559, 0.3979, 0.4444, 0.3979, 0.4508, 0.3432, 0.4559, 0.1599, 0.4797, 0.1599, 0.4792, 0.3402, 0.4792, 0.3402, 0.4797, 0.0, 0.0, 0.0, 0.0, 0.0, 0.0, 0.0, 0.0, 0.0, 0.0, 0.0, 0.0, 0.0, 0.0, 0.0, 0.0, 0.0, 0.0, 0.0, 0.0, 0.0, 0.0, 0.0, 0.0, 0.0, 0.0, 0.0, 0.0, 0.0, 0.0, 0.0, 0.0, 0.0, 0.0, 0.0, 0.0])
me_cube_001.use_remesh_fix_poles = True
me_cube_001.use_remesh_preserve_attributes = False
me_cube_001.use_mirror_y = True
me_cube_001.update()
arm_metarig_001 = bpy.data.armatures.new('metarig.001')  # bones are not reproduced

# ---- objects
ob_cube = bpy.data.objects.new('Cube', me_cube)
ob_fook = bpy.data.objects.new('fook', arm_metarig_001)
ob_cube_001 = bpy.data.objects.new('Cube.001', me_cube_001)

# ---- transforms, parenting, visibility, modifiers, constraints
ob_cube.parent = ob_fook
ob_cube.matrix_parent_inverse = Matrix(((0.431, -0.0, 0.0, -0.0), (-0.0, 1.0, -0.0, 0.0), (0.0, -0.0, 0.5892, -0.0), (-0.0, 0.0, -0.0, 1.0)))
ob_cube.location = (0.0, 0.0, 2.367)
ob_cube.scale = (0.4441, 0.2086, 0.6603)
ob_cube.lock_rotations_4d = False
ob_cube.empty_display_type = 'ARROWS'
ob_cube.lineart.crease_threshold = 0.0
ob_cube.use_mesh_mirror_x = True
_vg = ob_cube.vertex_groups.new(name='spine')
for _i, _w in zip([311, 315, 318, 354, 360, 364, 368, 377, 378, 381, 434, 437, 441, 446, 449, 453, 458, 459, 489, 490, 497, 498, 503, 504], [0.07981, 0.01523, 0.01504, 0.07981, 0.01523, 0.01504, 0.06017, 0.0609, 0.3192, 0.1596, 0.03045, 0.03009, 0.1197, 0.02284, 0.02256, 0.01504, 0.07981, 0.01523, 0.0399, 0.07981, 0.007613, 0.01523, 0.007521, 0.01504]): _vg.add([_i], _w, 'REPLACE')
_vg = ob_cube.vertex_groups.new(name='spine.001')
_vg = ob_cube.vertex_groups.new(name='spine.002')
for _i, _w in zip([6, 7, 8, 9, 10, 39, 250, 251, 276, 307, 308, 309, 310, 311, 312, 315, 316, 317, 318, 319, 320, 321, 327, 328, 329, 331, 332, 333, 334, 336, 338, 339, 348, 349, 350, 351, 352, 353, 354, 355, 360, 361, 362, 363, 364, 365, 370, 372, 374, 381, 383, 434, 435, 436, 437, 438, 439, 440, 441, 442, 443, 446, 447, 448, 449, 450, 451, 452, 453, 454, 455, 456, 457, 458, 459, 460, 467, 468, 470, 471, 472, 479, 480, 483, 484, 485, 486, 487, 488, 489, 490, 491, 492, 497, 498, 499, 500, 501, 502, 503, 504, 505, 506], [0.01629, 0.0009672, 0.0009481, 0.01784, 0.6102, 0.05207, 0.1337, 0.1492, 0.1337, 0.0007254, 0.01222, 0.0007111, 0.01338, 0.476, 0.4576, 0.1119, 0.1003, 0.1003, 0.1145, 0.0008296, 0.117, 0.6102, 0.0008463, 0.0009672, 0.05207, 0.6102, 0.1337, 0.1492, 0.01629, 0.0009481, 0.01784, 0.1337, 0.01425, 0.01222, 0.0008296, 0.0007111, 0.01561, 0.01338, 0.476, 0.4576, 0.1119, 0.1003, 0.117, 0.1003, 0.1145, 0.0007254, 0.008144, 0.0004741, 0.008922, 0.3174, 0.3051, 0.07459, 0.06685, 0.06686, 0.07633, 0.01018, 0.0005926, 0.01115, 0.3967, 0.3814, 0.0004836, 0.09324, 0.08357, 0.08358, 0.09541, 0.0006045, 0.0007254, 0.01338, 0.1145, 0.4576, 0.1003, 0.0007111, 0.1003, 0.476, 0.1119, 0.01222, 0.05207, 0.6347, 0.6102, 0.1337, 0.1527, 0.1492, 0.01784, 0.01425, 0.01222, 0.0008296, 0.0007111, 0.01561, 0.01338, 0.5554, 0.476, 0.5339, 0.4576, 0.1305, 0.1119, 0.117, 0.1003, 0.117, 0.1003, 0.1336, 0.1145, 0.0007254, 0.0008463]): _vg.add([_i], _w, 'REPLACE')
_vg = ob_cube.vertex_groups.new(name='spine.003')
for _i, _w in zip([2, 5, 36, 38, 39, 41, 47, 91, 93, 94, 197, 199, 200, 202, 205, 248, 259, 260, 273, 275, 283, 286, 297, 311, 326, 329, 340, 342, 344, 347, 354, 381, 441, 458, 466, 467, 468, 473, 475, 477, 482, 489, 490], [0.05808, 0.003741, 0.03555, 0.03114, 0.6169, 0.003875, 0.03001, 0.1903, 0.2896, 0.4187, 0.09554, 0.162, 0.5702, 0.002423, 0.01923, 0.3503, 0.1665, 0.01156, 0.3375, 0.3768, 0.1971, 0.02597, 0.3484, 0.00496, 0.2896, 0.6169, 0.1971, 0.03001, 0.162, 0.3484, 0.00496, 0.003307, 0.004133, 0.00496, 0.2896, 0.6169, 0.006614, 0.1971, 0.03001, 0.162, 0.3484, 0.005787, 0.00496]): _vg.add([_i], _w, 'REPLACE')
_vg = ob_cube.vertex_groups.new(name='spine.004')
for _i, _w in zip([0, 1, 2, 3, 4, 5, 39, 47, 89, 90, 91, 92, 93, 94, 95, 96, 97, 98, 99, 100, 109, 111, 112, 113, 119, 120, 157, 158, 159, 160, 164, 165, 197, 199, 200, 201, 248, 249, 259, 260, 261, 262, 263, 266, 267, 272, 273, 274, 275, 283, 285, 286, 287, 288, 291, 292, 297, 298, 324, 325, 326, 329, 340, 342, 344, 345, 347, 464, 465, 466, 467, 473, 475, 477, 478, 482], [0.6318, 0.2655, 0.6015, 0.2793, 0.2572, 0.8232, 0.0679, 0.01087, 0.09731, 0.08051, 0.1667, 0.08245, 0.2981, 0.3995, 0.1492, 0.1023, 0.1046, 0.1587, 0.09946, 0.1518, 0.02064, 0.0104, 0.01216, 0.0359, 0.1173, 0.112, 0.537, 0.5035, 0.1265, 0.1198, 0.009581, 0.009699, 0.05282, 0.09824, 0.1831, 0.01236, 0.3391, 0.1022, 0.04633, 0.7619, 0.2536, 0.1624, 0.1043, 0.04275, 0.02007, 0.02285, 0.13, 0.1051, 0.3666, 0.07075, 0.265, 0.7461, 0.1041, 0.1602, 0.02203, 0.04194, 0.1704, 0.0215, 0.08051, 0.112, 0.2981, 0.0679, 0.07075, 0.01087, 0.09824, 0.0215, 0.1704, 0.08051, 0.112, 0.2981, 0.0679, 0.07075, 0.01087, 0.09824, 0.0215, 0.1704]): _vg.add([_i], _w, 'REPLACE')
_vg = ob_cube.vertex_groups.new(name='spine.005')
for _i, _w in zip([0, 1, 2, 3, 4, 5, 89, 90, 92, 95, 96, 97, 98, 99, 100, 107, 108, 109, 110, 111, 112, 113, 114, 115, 116, 117, 118, 119, 120, 157, 158, 159, 160, 164, 165, 166, 167, 201, 249, 260, 261, 262, 263, 266, 267, 268, 269, 272, 274, 285, 286, 287, 288, 291, 292, 293, 294, 298, 324, 325, 345, 464, 465, 478], [0.1309, 0.2653, 0.1567, 0.2662, 0.2918, 0.1019, 0.1055, 0.06956, 0.07417, 0.7398, 0.2336, 0.2609, 0.6026, 0.3082, 0.6143, 0.2699, 0.0604, 0.1245, 0.2611, 0.1399, 0.1411, 0.1891, 0.01342, 0.0588, 0.0335, 0.03296, 0.002349, 0.01877, 0.02486, 0.2057, 0.2049, 0.6895, 0.6791, 0.1901, 0.1942, 0.0413, 0.04078, 0.01545, 0.1036, 0.1196, 0.294, 0.6869, 0.3153, 0.1879, 0.1728, 0.01432, 0.03053, 0.0212, 0.1074, 0.2832, 0.1302, 0.2147, 0.6778, 0.1508, 0.1936, 0.02794, 0.01371, 0.01723, 0.06956, 0.02486, 0.01723, 0.06956, 0.02486, 0.01723]): _vg.add([_i], _w, 'REPLACE')
_vg = ob_cube.vertex_groups.new(name='face')
for _i, _w in zip([0, 1, 2, 3, 4, 89, 90, 92, 95, 96, 97, 98, 99, 100, 101, 102, 103, 104, 105, 106, 107, 108, 109, 110, 111, 112, 113, 114, 115, 116, 117, 118, 157, 158, 159, 160, 161, 162, 163, 164, 165, 166, 167, 249, 260, 261, 262, 263, 264, 265, 266, 267, 268, 269, 270, 274, 285, 286, 287, 288, 289, 290, 291, 292, 293, 294, 295, 324, 464], [0.02411, 0.1541, 0.03956, 0.1559, 0.1866, 0.0654, 0.02746, 0.03368, 0.08879, 0.5625, 0.5394, 0.1927, 0.4956, 0.1934, 0.9815, 0.9761, 0.9688, 0.9755, 0.9701, 0.9765, 0.6907, 0.9273, 0.8067, 0.7009, 0.8195, 0.8145, 0.7585, 0.957, 0.9289, 0.9469, 0.9468, 0.9663, 0.05315, 0.05841, 0.1307, 0.1429, 0.9829, 0.9791, 0.9789, 0.7652, 0.7608, 0.9436, 0.9438, 0.06074, 0.0006519, 0.1733, 0.1211, 0.4765, 0.9796, 0.9742, 0.7527, 0.7592, 0.9584, 0.9476, 0.9819, 0.06806, 0.1858, 0.007092, 0.5808, 0.1284, 0.9744, 0.98, 0.7808, 0.7485, 0.9488, 0.9589, 0.9818, 0.02746, 0.02746]): _vg.add([_i], _w, 'REPLACE')
_vg = ob_cube.vertex_groups.new(name='shoulder.L')
for _i, _w in zip([0, 1, 3, 4, 6, 8, 10, 36, 37, 39, 40, 41, 42, 43, 44, 49, 50, 51, 52, 89, 90, 91, 92, 94, 96, 98, 99, 119, 121, 131, 133, 134, 137, 138, 157, 159, 168, 169, 170, 171, 181, 196, 197, 198, 200, 201, 202, 203, 206, 207, 211, 212, 213, 218, 219, 220, 223, 248, 249, 250, 251, 258, 259, 260, 261, 263, 272, 273, 274, 275, 284, 285, 287, 297, 298, 308, 309, 312, 314, 315, 316, 319, 321, 322, 323, 324, 329, 330, 331, 332, 333, 334, 335, 336, 345, 346, 347, 348, 349, 350, 351, 355, 358, 359, 360, 361, 370, 372, 383, 433, 434, 435, 438, 439, 442, 445, 446, 447, 454, 456, 457, 459, 460, 461, 463, 464, 467, 469, 470, 471, 478, 479, 481, 482, 483, 484, 485, 486, 491, 492, 495, 496, 497, 498, 499, 500], [0.1669, 0.2619, 0.03067, 0.1403, 0.04473, 0.04763, 0.009222, 0.6842, 0.8435, 0.1052, 0.4698, 0.8729, 0.9194, 0.8281, 0.8834, 0.7296, 0.6746, 0.0918, 0.1201, 0.3687, 0.04208, 0.5503, 0.7239, 0.07905, 0.05549, 0.02351, 0.07066, 0.8216, 0.037, 0.9722, 0.9735, 0.9549, 0.7952, 0.07854, 0.1904, 0.04306, 0.3419, 0.8492, 0.8427, 0.2376, 0.9611, 0.001492, 0.7255, 0.8498, 0.09706, 0.4545, 0.8233, 0.9023, 0.2467, 0.3309, 0.2477, 0.6904, 0.6727, 0.08068, 0.06955, 0.0713, 0.02301, 0.222, 0.5905, 0.05094, 0.03053, 0.8258, 0.6153, 0.05345, 0.1936, 0.07051, 0.7687, 0.4112, 0.1449, 0.01953, 0.06194, 0.08459, 0.02307, 0.01128, 0.1032, 0.03355, 0.03572, 0.006917, 0.02775, 0.02289, 0.03821, 0.04167, 0.009222, 0.06194, 0.001492, 0.04208, 0.1052, 0.4698, 0.009222, 0.05094, 0.03053, 0.04473, 0.037, 0.04763, 0.1032, 0.06194, 0.01128, 0.03914, 0.03355, 0.04167, 0.03572, 0.006917, 0.03237, 0.02775, 0.02289, 0.03821, 0.02236, 0.02381, 0.004611, 0.0185, 0.01526, 0.02547, 0.02796, 0.02977, 0.005764, 0.02312, 0.01908, 0.03184, 0.006917, 0.03572, 0.03821, 0.02289, 0.03355, 0.02775, 0.001492, 0.04208, 0.1052, 0.4698, 0.009222, 0.05094, 0.1032, 0.03053, 0.06194, 0.01128, 0.03914, 0.03355, 0.04167, 0.03572, 0.00807, 0.006917, 0.03237, 0.02775, 0.02671, 0.02289, 0.04457, 0.03821]): _vg.add([_i], _w, 'REPLACE')
_vg = ob_cube.vertex_groups.new(name='upper_arm.L')
for _i, _w in zip([36, 37, 41, 42, 43, 44, 49, 50, 51, 52, 57, 58, 61, 62, 65, 66, 69, 70, 134, 137, 138, 141, 143, 145, 147, 168, 169, 170, 171, 172, 173, 174, 175, 181, 197, 198, 202, 203, 206, 207, 211, 212, 213, 216, 217, 218, 219, 220, 221, 222, 223, 224, 225, 226, 227, 228, 229, 230, 231, 299, 300, 301, 302, 303, 304, 305, 306], [0.109, 0.06649, 0.05355, 0.0005997, 0.09595, 0.07401, 0.2616, 0.3184, 0.9027, 0.8739, 0.6979, 0.687, 0.6913, 0.6619, 0.3377, 0.358, 0.2879, 0.2951, 0.0247, 0.203, 0.9179, 0.7159, 0.7068, 0.3213, 0.2704, 0.6445, 0.1286, 0.1254, 0.7476, 0.684, 0.7215, 0.3213, 0.2928, 0.02, 0.03143, 0.01101, 0.08534, 0.05822, 0.7482, 0.6639, 0.75, 0.2862, 0.3121, 0.9506, 0.9669, 0.8864, 0.9021, 0.9041, 0.968, 0.9627, 0.9286, 0.01184, 0.04371, 0.0248, 0.05603, 0.03387, 0.01136, 0.04418, 0.01569, 0.5225, 0.4785, 0.4896, 0.5178, 0.5186, 0.4886, 0.5072, 0.5027]): _vg.add([_i], _w, 'REPLACE')
_vg = ob_cube.vertex_groups.new(name='forearm.L')
for _i, _w in zip([57, 58, 61, 62, 65, 66, 69, 70, 73, 74, 77, 78, 81, 82, 85, 86, 141, 143, 145, 147, 149, 151, 153, 155, 172, 173, 174, 175, 176, 177, 178, 179, 180, 216, 217, 218, 223, 224, 225, 226, 227, 228, 229, 230, 231, 299, 300, 301, 302, 303, 304, 305, 306], [0.2938, 0.3038, 0.3082, 0.3364, 0.6587, 0.6375, 0.7118, 0.7041, 0.9931, 0.9906, 0.9957, 0.9938, 0.998, 0.9974, 0.9985, 0.9978, 0.2763, 0.2923, 0.6751, 0.7292, 0.994, 0.9956, 0.9982, 0.9986, 0.3117, 0.2771, 0.6766, 0.7063, 0.9918, 0.9957, 0.9977, 0.9985, 0.9987, 0.02078, 0.005018, 0.009518, 0.01737, 0.969, 0.9527, 0.9625, 0.9434, 0.9576, 0.9693, 0.9526, 0.9671, 0.4707, 0.5202, 0.51, 0.4763, 0.4757, 0.5108, 0.4917, 0.4942]): _vg.add([_i], _w, 'REPLACE')
_vg = ob_cube.vertex_groups.new(name='shoulder.R')
for _i, _w in zip([1, 2, 3, 4, 7, 9, 10, 35, 38, 39, 40, 45, 46, 47, 48, 53, 54, 55, 56, 89, 90, 92, 93, 94, 96, 97, 100, 120, 122, 132, 135, 136, 139, 140, 158, 160, 182, 183, 184, 185, 195, 196, 198, 199, 200, 201, 204, 205, 208, 209, 210, 214, 215, 232, 234, 237, 238, 248, 249, 258, 261, 263, 272, 273, 274, 275, 276, 283, 284, 285, 286, 287, 297, 298, 307, 310, 312, 313, 317, 318, 320, 321, 322, 323, 324, 325, 326, 327, 328, 329, 330, 331, 337, 338, 339, 340, 341, 342, 343, 344, 345, 346, 347, 352, 353, 355, 356, 357, 362, 363, 364, 365, 374, 383, 432, 436, 437, 440, 442, 443, 444, 448, 449, 450, 451, 452, 453, 454, 455, 462, 463, 464, 465, 466, 467, 469, 470, 472, 473, 474, 475, 476, 477, 478, 480, 481, 482, 487, 488, 491, 492, 493, 494, 501, 502, 503, 504, 505, 506], [0.04342, 0.1234, 0.2557, 0.1215, 0.04782, 0.04362, 0.009633, 0.8441, 0.6815, 0.09501, 0.4722, 0.884, 0.9116, 0.8561, 0.8185, 0.1394, 0.7094, 0.7121, 0.0783, 0.3563, 0.746, 0.05678, 0.3308, 0.05334, 0.03965, 0.07417, 0.001968, 0.8115, 0.03682, 0.9713, 0.972, 0.9599, 0.7964, 0.07992, 0.2427, 0.05524, 0.8634, 0.3381, 0.2352, 0.8281, 0.9615, 0.8808, 0.01577, 0.6038, 0.08098, 0.4459, 0.8957, 0.802, 0.3065, 0.2833, 0.2496, 0.6332, 0.7232, 0.06224, 0.08774, 0.07146, 0.01633, 0.004609, 0.1329, 0.06442, 0.08148, 0.01347, 0.1058, 0.003586, 0.5623, 0.1685, 0.05141, 0.5562, 0.8354, 0.1791, 0.0395, 0.0629, 0.3669, 0.7744, 0.03586, 0.03271, 0.007224, 0.02762, 0.03856, 0.01992, 0.04498, 0.009633, 0.8354, 0.8808, 0.746, 0.8115, 0.3308, 0.04184, 0.04782, 0.09501, 0.4722, 0.009633, 0.03682, 0.04362, 0.05141, 0.5562, 0.972, 0.8561, 0.9116, 0.6038, 0.7744, 0.8354, 0.3669, 0.03816, 0.03271, 0.007224, 0.03222, 0.02762, 0.04498, 0.03856, 0.01992, 0.03586, 0.02181, 0.004816, 0.01841, 0.0257, 0.01328, 0.02726, 0.00602, 0.02391, 0.02301, 0.03213, 0.0166, 0.02989, 0.03586, 0.03271, 0.01992, 0.007224, 0.03856, 0.02762, 0.8808, 0.746, 0.8115, 0.3308, 0.09501, 0.4722, 0.009633, 0.02656, 0.5562, 0.972, 0.8561, 0.9116, 0.6038, 0.7744, 0.04362, 0.8354, 0.3669, 0.03816, 0.03271, 0.008429, 0.007224, 0.03222, 0.02762, 0.04498, 0.03856, 0.02324, 0.01992, 0.03586, 0.04184]): _vg.add([_i], _w, 'REPLACE')
_vg = ob_cube.vertex_groups.new(name='upper_arm.R')
for _i, _w in zip([35, 38, 45, 46, 47, 48, 53, 54, 55, 56, 59, 60, 63, 64, 67, 68, 71, 72, 136, 139, 140, 142, 144, 146, 148, 182, 183, 184, 185, 186, 187, 188, 189, 195, 199, 204, 205, 208, 209, 210, 214, 215, 232, 233, 234, 235, 236, 237, 238, 239, 240, 241, 242, 243, 244, 245, 246, 247, 283, 340, 342, 343, 344, 473, 475, 476, 477], [0.06022, 0.1151, 0.07688, 0.02327, 0.04254, 0.09374, 0.8533, 0.2834, 0.2778, 0.9173, 0.6779, 0.7072, 0.6745, 0.6781, 0.3493, 0.3472, 0.3057, 0.277, 0.02156, 0.2012, 0.9164, 0.716, 0.7067, 0.3214, 0.2702, 0.115, 0.6482, 0.748, 0.1313, 0.6845, 0.7212, 0.3235, 0.2903, 0.0186, 0.04911, 0.05916, 0.09242, 0.6876, 0.711, 0.7478, 0.3385, 0.2607, 0.91, 0.9645, 0.8788, 0.9537, 0.9682, 0.9042, 0.9324, 0.9586, 0.04388, 0.01038, 0.02635, 0.05577, 0.03385, 0.0114, 0.04475, 0.01556, 0.002544, 0.002544, 0.04254, 0.02327, 0.04911, 0.002544, 0.04254, 0.02327, 0.04911]): _vg.add([_i], _w, 'REPLACE')
_vg = ob_cube.vertex_groups.new(name='forearm.R')
for _i, _w in zip([59, 60, 63, 64, 67, 68, 71, 72, 75, 76, 79, 80, 83, 84, 87, 88, 142, 144, 146, 148, 150, 152, 154, 156, 186, 187, 188, 189, 190, 191, 192, 193, 194, 233, 234, 235, 238, 240, 241, 242, 243, 244, 245, 246, 247], [0.3113, 0.286, 0.3247, 0.321, 0.6458, 0.6496, 0.6938, 0.7226, 0.9903, 0.9935, 0.994, 0.9956, 0.9973, 0.9982, 0.9978, 0.9985, 0.2762, 0.2926, 0.675, 0.7294, 0.994, 0.9956, 0.9982, 0.9986, 0.3119, 0.2767, 0.6745, 0.7087, 0.9918, 0.9955, 0.9977, 0.9985, 0.9987, 0.005076, 0.01014, 0.02053, 0.01718, 0.9527, 0.9698, 0.9618, 0.9436, 0.9576, 0.9693, 0.9524, 0.9671]): _vg.add([_i], _w, 'REPLACE')
_vg = ob_cube.vertex_groups.new(name='breast.L')
for _i, _w in zip([6, 8, 10, 36, 37, 43, 44, 121, 197, 198, 202, 250, 251, 258, 259, 273, 276, 308, 309, 311, 312, 314, 315, 316, 317, 318, 319, 320, 321, 331, 332, 333, 334, 335, 336, 339, 348, 349, 350, 351, 354, 355, 358, 359, 360, 361, 362, 363, 364, 370, 371, 372, 373, 381, 383, 433, 434, 435, 436, 437, 438, 439, 441, 442, 445, 446, 447, 448, 449, 453, 454, 455, 456, 457, 458, 459, 460, 461, 468, 470, 471, 472, 479, 483, 484, 485, 486, 489, 490, 491, 492, 495, 496, 497, 498, 499, 500, 501, 502, 503, 504], [0.8642, 0.8853, 0.1487, 0.1216, 0.07274, 0.04036, 0.01773, 0.9209, 0.05207, 0.00806, 0.02847, 0.7378, 0.7164, 0.05554, 0.08745, 0.03048, 0.01522, 0.6486, 0.665, 0.1041, 0.1115, 0.6907, 0.5373, 0.5533, 0.01142, 0.01275, 0.7751, 0.01332, 0.1487, 0.1487, 0.7378, 0.7164, 0.8642, 0.9209, 0.8853, 0.01522, 0.7564, 0.6486, 0.7751, 0.665, 0.1041, 0.1115, 0.8058, 0.6907, 0.5373, 0.5533, 0.01332, 0.01142, 0.01275, 0.4329, 0.001667, 0.4446, 0.003961, 0.0694, 0.07433, 0.4605, 0.3582, 0.3689, 0.007612, 0.0085, 0.5407, 0.5548, 0.08675, 0.09291, 0.5756, 0.4478, 0.4611, 0.009515, 0.01062, 0.01275, 0.1115, 0.01142, 0.665, 0.5533, 0.1041, 0.5373, 0.6486, 0.6907, 0.1388, 0.1487, 0.7378, 0.017, 0.7164, 0.7564, 0.6486, 0.7751, 0.665, 0.1214, 0.1041, 0.1301, 0.1115, 0.8058, 0.6907, 0.6269, 0.5373, 0.6456, 0.5533, 0.01332, 0.01142, 0.01487, 0.01275]): _vg.add([_i], _w, 'REPLACE')
_vg = ob_cube.vertex_groups.new(name='breast.R')
for _i, _w in zip([7, 9, 10, 35, 38, 45, 48, 122, 196, 199, 205, 250, 251, 276, 283, 284, 297, 307, 310, 311, 312, 313, 315, 316, 317, 318, 320, 321, 322, 323, 327, 328, 331, 332, 333, 337, 338, 339, 340, 344, 346, 347, 352, 353, 354, 355, 356, 357, 360, 361, 362, 363, 364, 365, 367, 369, 374, 381, 383, 432, 434, 435, 436, 437, 440, 441, 442, 443, 444, 446, 447, 448, 449, 450, 451, 452, 453, 454, 455, 457, 458, 459, 462, 463, 468, 470, 471, 472, 473, 477, 479, 480, 481, 482, 487, 488, 489, 490, 491, 492, 493, 494, 497, 498, 499, 500, 501, 502, 503, 504, 505, 506], [0.8853, 0.8626, 0.1487, 0.07249, 0.1192, 0.008527, 0.05162, 0.9207, 0.002521, 0.05452, 0.02667, 0.01522, 0.01461, 0.7378, 0.08653, 0.05566, 0.02558, 0.6658, 0.6472, 0.1027, 0.1115, 0.6906, 0.01096, 0.01141, 0.5533, 0.5324, 0.6456, 0.1487, 0.05566, 0.002521, 0.7756, 0.8853, 0.1487, 0.01522, 0.01461, 0.9207, 0.8626, 0.7378, 0.08653, 0.05452, 0.05566, 0.02558, 0.7549, 0.6472, 0.1027, 0.1115, 0.8057, 0.6906, 0.01096, 0.01141, 0.6456, 0.5533, 0.5324, 0.6658, 0.007423, 0.00101, 0.4318, 0.06849, 0.07433, 0.4604, 0.007306, 0.007609, 0.3689, 0.3549, 0.5395, 0.08561, 0.09291, 0.4464, 0.5755, 0.009133, 0.009511, 0.4611, 0.4436, 0.5561, 0.6658, 0.6472, 0.5324, 0.1115, 0.5533, 0.01141, 0.1027, 0.01096, 0.6906, 0.002521, 0.137, 0.1487, 0.01522, 0.7098, 0.08653, 0.05452, 0.01461, 0.8626, 0.05566, 0.02558, 0.7549, 0.6472, 0.1199, 0.1027, 0.1301, 0.1115, 0.8057, 0.6906, 0.01279, 0.01096, 0.01332, 0.01141, 0.6456, 0.5533, 0.6211, 0.5324, 0.6658, 0.7756]): _vg.add([_i], _w, 'REPLACE')
_vg = ob_cube.vertex_groups.new(name='pelvis.L')
for _i, _w in zip([307, 309, 311, 312, 315, 316, 317, 318, 319, 320, 327, 350, 351, 354, 355, 360, 361, 362, 363, 364, 365, 367, 368, 372, 373, 375, 377, 378, 379, 380, 381, 382, 383, 389, 390, 397, 398, 434, 435, 436, 437, 439, 441, 442, 443, 446, 447, 448, 449, 450, 451, 453, 454, 455, 456, 457, 458, 459, 485, 486, 489, 490, 491, 492, 497, 498, 499, 500, 501, 502, 503, 504, 505, 506], [0.007189, 0.004761, 0.08375, 0.1625, 0.01604, 0.03599, 0.03816, 0.01584, 0.00238, 0.01908, 0.003595, 0.00238, 0.004761, 0.08375, 0.1625, 0.01604, 0.03599, 0.01908, 0.03816, 0.01584, 0.007189, 0.02876, 0.06338, 0.009522, 0.01904, 0.144, 0.06414, 0.335, 0.1526, 0.65, 0.1675, 0.9302, 0.325, 0.01516, 0.0269, 0.01611, 0.05504, 0.03207, 0.07198, 0.07632, 0.03169, 0.007141, 0.1256, 0.2438, 0.01438, 0.02405, 0.05398, 0.05724, 0.02377, 0.01078, 0.007189, 0.01584, 0.1625, 0.03816, 0.004761, 0.03599, 0.08375, 0.01604, 0.00238, 0.004761, 0.04187, 0.08375, 0.08125, 0.1625, 0.008018, 0.01604, 0.01799, 0.03599, 0.01908, 0.03816, 0.007922, 0.01584, 0.007189, 0.003595]): _vg.add([_i], _w, 'REPLACE')
_vg = ob_cube.vertex_groups.new(name='pelvis.R')
for _i, _w in zip([311, 315, 318, 354, 360, 364, 368, 377, 378, 381, 434, 437, 441, 446, 449, 453, 458, 459, 489, 490, 497, 498, 503, 504], [0.07981, 0.01523, 0.01504, 0.07981, 0.01523, 0.01504, 0.06017, 0.0609, 0.3192, 0.1596, 0.03045, 0.03009, 0.1197, 0.02284, 0.02256, 0.01504, 0.07981, 0.01523, 0.0399, 0.07981, 0.007613, 0.01523, 0.007521, 0.01504]): _vg.add([_i], _w, 'REPLACE')
_vg = ob_cube.vertex_groups.new(name='thigh.L')
for _i, _w in zip([6, 8, 251, 308, 309, 312, 314, 315, 316, 317, 319, 320, 333, 334, 336, 348, 349, 350, 351, 355, 358, 359, 360, 361, 362, 363, 370, 371, 372, 373, 375, 376, 377, 379, 380, 383, 384, 385, 386, 387, 388, 389, 390, 391, 400, 401, 402, 403, 404, 405, 406, 407, 433, 434, 435, 436, 438, 439, 442, 445, 446, 447, 448, 454, 455, 456, 457, 459, 460, 461, 479, 483, 484, 485, 486, 491, 492, 495, 496, 497, 498, 499, 500, 501, 502], [0.01129, 0.001537, 0.002011, 0.2387, 0.2311, 0.03871, 0.2435, 0.1985, 0.1962, 0.005681, 0.1163, 0.002841, 0.002011, 0.01129, 0.001537, 0.125, 0.2387, 0.1163, 0.2311, 0.03871, 0.1218, 0.2435, 0.1985, 0.1962, 0.002841, 0.005681, 0.4661, 0.921, 0.4606, 0.9197, 0.7846, 0.9742, 0.7879, 0.02272, 0.1548, 0.07741, 0.8756, 0.8943, 0.9057, 0.9124, 0.9267, 0.8574, 0.8424, 0.8536, 0.07651, 0.0671, 0.05937, 0.05476, 0.05493, 0.07732, 0.08458, 0.08265, 0.4871, 0.395, 0.3923, 0.01136, 0.3524, 0.3458, 0.05806, 0.3653, 0.2967, 0.2942, 0.008522, 0.03871, 0.005681, 0.2311, 0.1962, 0.1985, 0.2387, 0.2435, 0.002011, 0.125, 0.2387, 0.1163, 0.2311, 0.01935, 0.03871, 0.1218, 0.2435, 0.1003, 0.1985, 0.09808, 0.1962, 0.002841, 0.005681]): _vg.add([_i], _w, 'REPLACE')
_vg = ob_cube.vertex_groups.new(name='shin.L')
for _i, _w in zip([11, 12, 13, 14, 19, 20, 21, 22, 27, 28, 123, 124, 127, 128, 252, 253, 255, 256, 271, 384, 385, 386, 387, 388, 389, 390, 391, 400, 401, 402, 403, 404, 405, 406, 407, 416, 417, 418, 419, 420, 421, 422, 423], [0.2203, 0.2142, 0.9162, 0.8966, 0.01856, 0.03657, 0.4882, 0.4857, 0.05921, 0.05294, 0.8179, 0.786, 0.1484, 0.155, 0.1186, 0.9267, 0.4924, 0.02738, 0.007679, 0.1102, 0.0991, 0.09231, 0.08414, 0.06505, 0.09163, 0.1076, 0.1118, 0.9018, 0.9149, 0.929, 0.9404, 0.9415, 0.913, 0.8991, 0.8928, 0.1186, 0.2142, 0.8179, 0.9162, 0.9267, 0.8966, 0.786, 0.2203]): _vg.add([_i], _w, 'REPLACE')
_vg = ob_cube.vertex_groups.new(name='foot.L')
for _i, _w in zip([11, 12, 13, 14, 19, 20, 21, 22, 27, 28, 31, 32, 123, 124, 127, 128, 252, 253, 254, 255, 256, 257, 271, 416, 417, 418, 419, 420, 421, 422, 423], [0.6969, 0.7379, 0.08048, 0.09644, 0.801, 0.8871, 0.51, 0.5096, 0.3532, 0.626, 0.214, 0.7316, 0.1728, 0.1942, 0.8423, 0.8219, 0.8165, 0.07052, 0.9446, 0.5065, 0.6999, 0.1501, 0.9681, 0.8165, 0.7379, 0.1728, 0.08048, 0.07052, 0.09644, 0.1942, 0.6969]): _vg.add([_i], _w, 'REPLACE')
_vg = ob_cube.vertex_groups.new(name='toe.L')
for _i, _w in zip([11, 12, 19, 20, 27, 28, 31, 32, 252, 254, 256, 257, 416, 417, 423], [0.07895, 0.04068, 0.1643, 0.06924, 0.5865, 0.3203, 0.7734, 0.246, 0.06183, 0.0516, 0.2604, 0.8458, 0.06183, 0.04068, 0.07895]): _vg.add([_i], _w, 'REPLACE')
_vg = ob_cube.vertex_groups.new(name='thigh.R')
for _i, _w in zip([7, 9, 307, 310, 312, 313, 316, 317, 318, 320, 327, 328, 338, 352, 353, 355, 356, 357, 361, 362, 363, 364, 365, 366, 367, 368, 369, 374, 375, 379, 380, 383, 392, 393, 394, 395, 396, 397, 398, 399, 408, 409, 410, 411, 412, 413, 414, 415, 432, 435, 436, 437, 440, 442, 443, 444, 447, 448, 449, 450, 451, 452, 453, 454, 455, 457, 462, 472, 480, 487, 488, 491, 492, 493, 494, 499, 500, 501, 502, 503, 504, 505, 506], [0.001116, 0.01152, 0.2287, 0.2394, 0.03966, 0.2437, 0.005056, 0.1934, 0.1994, 0.0967, 0.1149, 0.001116, 0.01152, 0.1254, 0.2394, 0.03966, 0.1218, 0.2437, 0.005056, 0.0967, 0.1934, 0.1994, 0.2287, 0.9748, 0.9114, 0.7893, 0.9229, 0.4672, 0.02022, 0.7736, 0.1586, 0.07932, 0.8971, 0.8921, 0.9272, 0.9164, 0.8858, 0.8472, 0.8363, 0.8626, 0.0595, 0.06329, 0.05236, 0.05808, 0.07579, 0.08646, 0.0875, 0.07502, 0.4874, 0.01011, 0.3868, 0.396, 0.3533, 0.05949, 0.4563, 0.3655, 0.007584, 0.2901, 0.2977, 0.3425, 0.2287, 0.2394, 0.1994, 0.03966, 0.1934, 0.005056, 0.2437, 0.00273, 0.01152, 0.1254, 0.2394, 0.01983, 0.03966, 0.1218, 0.2437, 0.002528, 0.005056, 0.0967, 0.1934, 0.1011, 0.1994, 0.2287, 0.1149]): _vg.add([_i], _w, 'REPLACE')
_vg = ob_cube.vertex_groups.new(name='shin.R')
for _i, _w in zip([15, 16, 17, 18, 23, 24, 25, 26, 29, 30, 33, 125, 126, 129, 130, 277, 278, 279, 281, 296, 392, 393, 394, 395, 396, 397, 398, 399, 408, 409, 410, 411, 412, 413, 414, 415, 424, 425, 426, 427, 428, 429, 430, 431], [0.9346, 0.6866, 0.8997, 0.238, 0.4874, 0.1055, 0.4913, 0.008893, 0.155, 0.07583, 0.05565, 0.8922, 0.797, 0.1605, 0.1582, 0.9297, 0.2422, 0.4934, 0.08244, 0.009232, 0.09968, 0.1039, 0.06287, 0.07997, 0.1073, 0.1098, 0.1094, 0.09174, 0.9358, 0.9266, 0.9443, 0.9391, 0.9041, 0.891, 0.8938, 0.9144, 0.8922, 0.6866, 0.9297, 0.9346, 0.2422, 0.238, 0.797, 0.8997]): _vg.add([_i], _w, 'REPLACE')
_vg = ob_cube.vertex_groups.new(name='foot.R')
for _i, _w in zip([15, 16, 17, 18, 23, 24, 25, 26, 29, 30, 33, 34, 125, 126, 129, 130, 277, 278, 279, 280, 281, 282, 296, 424, 425, 426, 427, 428, 429, 430, 431], [0.06218, 0.2678, 0.09435, 0.6872, 0.5111, 0.8486, 0.5048, 0.8332, 0.5287, 0.3713, 0.6858, 0.2588, 0.0988, 0.1861, 0.8329, 0.8223, 0.06743, 0.6948, 0.5056, 0.9377, 0.6648, 0.1616, 0.9675, 0.0988, 0.2678, 0.06743, 0.06218, 0.6948, 0.6872, 0.1861, 0.09435]): _vg.add([_i], _w, 'REPLACE')
_vg = ob_cube.vertex_groups.new(name='toe.R')
for _i, _w in zip([16, 18, 24, 26, 29, 30, 33, 34, 278, 280, 281, 282, 425, 428, 429], [0.0363, 0.07098, 0.04095, 0.137, 0.3156, 0.5518, 0.2583, 0.7243, 0.05977, 0.05587, 0.2518, 0.8308, 0.0363, 0.05977, 0.07098]): _vg.add([_i], _w, 'REPLACE')
_m = ob_cube.modifiers.new('Armature', 'ARMATURE')
_m.object = ob_fook
ob_fook.location = (0.0, 0.0, 0.0)
ob_fook.scale = (2.32, 1.0, 1.697)
ob_fook.hide_render = True
ob_cube_001.parent = ob_fook
ob_cube_001.matrix_parent_inverse = Matrix(((-0.405, -0.2692, 0.124, -0.51), (-0.04001, -0.3915, -0.5394, 0.683), (0.1417, -0.8799, 0.202, -0.519), (-0.0, 0.0, -0.0, 1.0)))
ob_cube_001.location = (-0.5908, -0.6729, 1.945)
ob_cube_001.rotation_euler = (-0.4747, -0.0, 2.756e-09)
ob_cube_001.scale = (-0.0314, 0.4862, 0.1325)
ob_cube_001.use_mesh_mirror_y = True

# ---- collection membership
col_collection.objects.link(ob_cube)
col_collection.objects.link(ob_fook)
col_collection.objects.link(ob_cube_001)

# ---- scene / render settings (as saved in the file)
scene.frame_start = 1; scene.frame_end = 520; scene.frame_set(340)
scene.render.engine = 'BLENDER_EEVEE_NEXT'
scene.cycles.use_denoising = False
scene.cycles.samples = 128
scene.cycles.sampling_pattern = 'TABULATED_SOBOL'
scene.cycles.use_adaptive_sampling = False
scene.cycles.use_light_tree = False
scene.view_settings.view_transform = 'Filmic'
bpy.context.view_layer.update()

# ---- added for rendering (the .blend has no active camera and no usable light): camera, sun
cam_auto = bpy.data.cameras.new('AutoCamera')
cam_auto.lens = 50.0
cam_auto.sensor_width = 36.0
cam_auto.clip_end = 1000.0
ob_auto_camera = bpy.data.objects.new('AutoCamera', cam_auto)
scene.collection.objects.link(ob_auto_camera)
ob_auto_camera.location = (4.69975, -6.12354, 6.22913)
ob_auto_camera.rotation_euler = (1.09748, -7.21219e-08, 0.694738)
scene.camera = ob_auto_camera
light_auto_sun = bpy.data.lights.new('AutoSun', 'SUN')
light_auto_sun.energy = 3.0
light_auto_sun.angle = 0.0523599
ob_auto_sun = bpy.data.objects.new('AutoSun', light_auto_sun)
scene.collection.objects.link(ob_auto_sun)
ob_auto_sun.rotation_euler = (0.872665, 0.174533, 0.523599)
bpy.context.view_layer.update()
